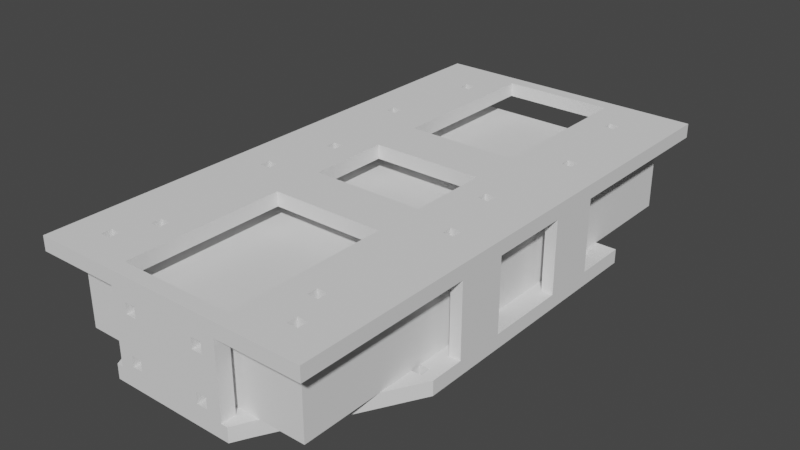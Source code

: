 # Source: robotv4.blend  (saved by Blender 3.5.10; exported with 4.5.12 LTS)
import bpy
from mathutils import Matrix  # noqa: F401  (used for matrix-valued properties, if any)

bpy.ops.wm.read_factory_settings(use_empty=True)
scene = bpy.context.scene
scene.name = 'Scene'

# ---- collections
col_collection = bpy.data.collections.new('Collection'); scene.collection.children.link(col_collection)

# ---- world
world_world = bpy.data.worlds.new('World'); scene.world = world_world
world_world.use_nodes = True; world_world.node_tree.nodes.clear()
_N = world_world.node_tree.nodes; _L = world_world.node_tree.links
n0 = _N.new('ShaderNodeOutputWorld'); n0.name = 'World Output'; n0.location = (300, 300)
n1 = _N.new('ShaderNodeBackground'); n1.name = 'Background'; n1.location = (10, 300)
n1.inputs[0].default_value = (0.05088, 0.05088, 0.05088, 1.0)
_L.new(n1.outputs[0], n0.inputs[0])
n0.is_active_output = True
world_world.color = (0.05088, 0.05088, 0.05088)
world_world.use_sun_shadow = False
world_world.sun_shadow_jitter_overblur = 0.0

# ---- meshes
me_cube_004 = bpy.data.meshes.new('Cube.004')
me_cube_004.from_pydata([(-1.0, -1.0, -1.0), (-1.0, -1.0, 1.0), (-1.0, 1.0, -1.0), (-1.0, 1.0, 1.0), (1.0, -1.0, -1.0), (1.0, -1.0, 1.0), (1.0, 1.0, -1.0), (1.0, 1.0, 1.0)], [], [(0, 1, 3, 2), (2, 3, 7, 6), (6, 7, 5, 4), (4, 5, 1, 0), (2, 6, 4, 0), (7, 3, 1, 5)])
_uv = me_cube_004.uv_layers.new(name='UVMap')
_uv.uv.foreach_set('vector', [0.375, 0.0, 0.625, 0.0, 0.625, 0.25, 0.375, 0.25, 0.375, 0.25, 0.625, 0.25, 0.625, 0.5, 0.375, 0.5, 0.375, 0.5, 0.625, 0.5, 0.625, 0.75, 0.375, 0.75, 0.375, 0.75, 0.625, 0.75, 0.625, 1.0, 0.375, 1.0, 0.125, 0.5, 0.375, 0.5, 0.375, 0.75, 0.125, 0.75, 0.625, 0.5, 0.875, 0.5, 0.875, 0.75, 0.625, 0.75])
me_cube_004.update()
me_cube_001 = bpy.data.meshes.new('Cube.001')
me_cube_001.from_pydata([(-1.0, -1.0, -1.0), (-1.0, -1.0, 1.0), (-1.0, 1.0, -1.0), (-1.0, 1.0, 1.0), (1.0, -1.0, -1.0), (1.0, -1.0, 1.0), (1.0, 1.0, -1.0), (1.0, 1.0, 1.0), (0.919, 1.0, -1.0), (0.919, 1.0, 1.0), (0.919, -1.0, -1.0), (0.919, -1.0, 1.0), (-1.0, 0.9469, -1.0), (-1.0, 0.9469, 1.0), (1.0, 0.9469, -1.0), (1.0, 0.9469, 1.0), (0.919, 0.9469, 1.0), (0.919, 0.9469, -1.0), (-1.0, -0.947, -1.0), (1.0, -0.947, 1.0), (0.919, -0.947, 1.0), (0.919, -0.947, -1.0), (-1.0, -0.947, 1.0), (1.0, -0.947, -1.0), (-1.0, -0.3517, 1.0), (1.0, -0.3517, -1.0), (-1.0, -0.3517, -1.0), (1.0, -0.3517, 1.0), (0.919, -0.3517, 1.0), (0.919, -0.3517, -1.0), (-1.0, 0.3332, 1.0), (1.0, 0.3332, -1.0), (-1.0, 0.3332, -1.0), (1.0, 0.3332, 1.0), (0.919, 0.3332, 1.0), (0.919, 0.3332, -1.0), (-1.0, -0.1643, -1.0), (1.0, -0.1643, 1.0), (0.919, -0.1643, 1.0), (0.919, -0.1643, -1.0), (-1.0, -0.1643, 1.0), (1.0, -0.1643, -1.0), (-1.0, 0.1383, 1.0), (1.0, 0.1383, -1.0), (-1.0, 0.1383, -1.0), (1.0, 0.1383, 1.0), (0.919, 0.1383, 1.0), (0.919, 0.1383, -1.0), (-0.4054, 1.0, -1.0), (-0.4054, -1.0, 1.0), (-0.4054, 1.0, 1.0), (-0.4054, -1.0, -1.0), (-0.4054, 0.9469, -1.0), (-0.4054, 0.9469, 1.0), (-0.4054, -0.947, -1.0), (-0.4054, -0.947, 1.0), (-0.4054, -0.3517, 1.0), (-0.4054, -0.3517, -1.0), (-0.4054, 0.3332, -1.0), (-0.4054, 0.3332, 1.0), (-0.4054, -0.1643, -1.0), (-0.4054, -0.1643, 1.0), (-0.4054, 0.1383, 1.0), (-0.4054, 0.1383, -1.0), (0.4013, 1.0, 1.0), (0.4013, -1.0, -1.0), (0.4013, 0.9469, 1.0), (0.4013, -0.947, 1.0), (0.4013, -0.3517, 1.0), (0.4013, 0.3332, 1.0), (0.4013, -0.1643, 1.0), (0.4013, 0.1383, 1.0), (0.4013, 1.0, -1.0), (0.4013, -1.0, 1.0), (0.4013, 0.9469, -1.0), (0.4013, -0.947, -1.0), (0.4013, -0.3517, -1.0), (0.4013, 0.3332, -1.0), (0.4013, -0.1643, -1.0), (0.4013, 0.1383, -1.0), (-0.9178, 1.0, -1.0), (-0.9178, -1.0, 1.0), (-0.9178, 0.9469, -1.0), (-0.9178, -0.947, -1.0), (-0.9178, -0.3517, -1.0), (-0.9178, 0.3332, -1.0), (-0.9178, -0.1643, -1.0), (-0.9178, 0.1383, -1.0), (-0.9178, 1.0, 1.0), (-0.9178, -1.0, -1.0), (-0.9178, 0.9469, 1.0), (-0.9178, -0.947, 1.0), (-0.9178, -0.3517, 1.0), (-0.9178, 0.3332, 1.0), (-0.9178, -0.1643, 1.0), (-0.9178, 0.1383, 1.0), (-0.4482, -1.0, -13.3), (-0.4482, -1.0, -11.3), (0.4482, -1.0, -13.3), (0.4482, -1.0, -11.3), (0.4029, -1.0, -13.3), (0.4029, -1.0, -11.3), (-0.5005, -0.947, -13.3), (0.5005, -0.947, -11.3), (0.4029, -0.947, -11.3), (0.4029, -0.947, -13.3), (-0.5005, -0.947, -11.3), (0.5005, -0.947, -13.3), (-1.0, -0.3517, -11.3), (1.0, -0.3517, -13.3), (-1.0, -0.3517, -13.3), (1.0, -0.3517, -11.3), (0.8988, -0.3517, -11.3), (0.8988, -0.3517, -13.3), (-1.0, 0.3332, -11.3), (1.0, 0.3332, -13.3), (-1.0, 0.3332, -13.3), (1.0, 0.3332, -11.3), (0.8988, 0.3332, -11.3), (0.8988, 0.3332, -13.3), (-1.0, -0.1643, -13.3), (1.0, -0.1643, -11.3), (0.8988, -0.1643, -11.3), (0.8988, -0.1643, -13.3), (-1.0, -0.1643, -11.3), (1.0, -0.1643, -13.3), (-1.0, 0.1383, -11.3), (1.0, 0.1383, -13.3), (-1.0, 0.1383, -13.3), (1.0, 0.1383, -11.3), (0.8988, 0.1383, -11.3), (0.8988, 0.1383, -13.3), (-0.4118, -1.0, -11.3), (-0.4118, -1.0, -13.3), (-0.4118, -0.947, -13.3), (-0.4118, -0.947, -11.3), (-0.9189, -0.3517, -11.3), (-0.9189, -0.3517, -13.3), (-0.9189, 0.3332, -13.3), (-0.9189, 0.3332, -11.3), (-0.9189, -0.1643, -13.3), (-0.9189, -0.1643, -11.3), (-0.9189, 0.1383, -11.3), (-0.9189, 0.1383, -13.3), (-0.342, -1.0, -13.3), (-0.342, -0.947, -11.3), (-0.8432, -0.3517, -11.3), (-0.8432, 0.3332, -11.3), (-0.8432, -0.1643, -11.3), (-0.8432, 0.1383, -11.3), (-0.342, -1.0, -11.3), (-0.342, -0.947, -13.3), (-0.8432, -0.3517, -13.3), (-0.8432, 0.3332, -13.3), (-0.8432, -0.1643, -13.3), (-0.8432, 0.1383, -13.3), (-1.0, 0.4408, -11.3), (1.0, 0.4408, -13.3), (-1.0, 0.4408, -13.3), (1.0, 0.4408, -11.3), (0.8988, 0.4408, -11.3), (0.8988, 0.4408, -13.3), (-0.9189, 0.4408, -11.3), (-0.9189, 0.4408, -13.3), (-0.8432, 0.4408, -11.3), (-0.8432, 0.4408, -13.3), (-1.0, 0.4804, -11.3), (1.0, 0.4804, -13.3), (-1.0, 0.4804, -13.3), (1.0, 0.4804, -11.3), (0.8988, 0.4804, -11.3), (0.8988, 0.4804, -13.3), (-0.9189, 0.4804, -11.3), (-0.9189, 0.4804, -13.3), (-0.8432, 0.4804, -11.3), (-0.8432, 0.4804, -13.3), (-1.0, -0.4409, -13.3), (1.0, -0.4409, -11.3), (0.8988, -0.4409, -11.3), (0.8988, -0.4409, -13.3), (-1.0, -0.4409, -11.3), (1.0, -0.4409, -13.3), (-0.9189, -0.4409, -11.3), (-0.9189, -0.4409, -13.3), (-0.8432, -0.4409, -11.3), (-0.8432, -0.4409, -13.3), (-1.0, -0.4803, -13.3), (1.0, -0.4803, -11.3), (0.8988, -0.4803, -11.3), (0.8988, -0.4803, -13.3), (-0.9189, -0.4803, -11.3), (-0.9189, -0.4803, -13.3), (-0.8432, -0.4803, -11.3), (-0.8432, -0.4803, -13.3), (-1.0, -0.4803, -11.3), (1.0, -0.4803, -13.3), (0.3417, -1.0, -13.3), (0.3417, -0.947, -11.3), (0.8425, -0.3517, -11.3), (0.8425, 0.3332, -11.3), (0.8425, -0.1643, -11.3), (0.8425, 0.1383, -11.3), (0.3417, -1.0, -11.3), (0.3417, -0.947, -13.3), (0.8425, -0.3517, -13.3), (0.8425, 0.3332, -13.3), (0.8425, -0.1643, -13.3), (0.8425, 0.1383, -13.3), (0.8425, 0.4408, -11.3), (0.8425, 0.4408, -13.3), (0.8425, 0.4804, -13.3), (0.8425, 0.4804, -11.3), (0.8425, -0.4409, -11.3), (0.8425, -0.4409, -13.3), (0.8425, -0.4803, -11.3), (0.8425, -0.4803, -13.3), (-0.1394, 0.9844, -9.754), (0.4116, -1.0, -13.3), (-0.2768, 0.9844, -9.754), (0.4116, -1.0, -11.3), (-0.1394, 1.0, -9.754), (-0.2768, 1.0, -9.754), (0.4116, -0.947, -11.3), (0.4116, -0.947, -13.3), (0.9184, -0.3517, -13.3), (0.9184, -0.3517, -11.3), (0.9184, 0.3332, -11.3), (0.9184, 0.3332, -13.3), (0.9184, -0.1643, -11.3), (0.9184, -0.1643, -13.3), (0.9184, 0.1383, -13.3), (0.9184, 0.1383, -11.3), (0.9184, 0.4408, -13.3), (0.9184, 0.4408, -11.3), (0.9184, 0.4804, -11.3), (0.9184, 0.4804, -13.3), (0.9184, -0.4409, -13.3), (0.9184, -0.4409, -11.3), (0.9184, -0.4803, -13.3), (0.9184, -0.4803, -11.3), (-0.403, -1.0, -11.3), (-0.403, -0.947, -13.3), (-0.8991, -0.3517, -13.3), (-0.8991, 0.3332, -13.3), (-0.8991, -0.1643, -13.3), (-0.8991, 0.1383, -13.3), (-0.403, -1.0, -13.3), (-0.403, -0.947, -11.3), (-0.8991, -0.3517, -11.3), (-0.8991, 0.3332, -11.3), (-0.8991, -0.1643, -11.3), (-0.8991, 0.1383, -11.3), (-0.8991, 0.4408, -13.3), (-0.8991, 0.4408, -11.3), (-0.8991, 0.4804, -11.3), (-0.8991, 0.4804, -13.3), (-0.8991, -0.4409, -13.3), (-0.8991, -0.4409, -11.3), (-0.8991, -0.4803, -13.3), (-0.8991, -0.4803, -11.3), (1.0, -0.1643, -1.646), (1.0, -0.3517, -1.646), (0.9184, -0.3517, -1.646), (-1.0, 0.1383, -1.646), (-1.0, 0.3332, -1.646), (0.9184, 0.3332, -1.646), (1.0, 0.3332, -1.646), (-1.0, -0.3517, -1.646), (-1.0, -0.1643, -1.646), (0.9184, -0.1643, -1.646), (1.0, 0.1383, -1.646), (0.9184, 0.1383, -1.646), (-0.9189, -0.3517, -1.646), (-0.9189, 0.3332, -1.646), (-0.9189, -0.1643, -1.646), (-0.9189, 0.1383, -1.646), (-0.2955, -1.0, -11.3), (-0.2955, -0.947, -13.3), (-0.7285, -0.3517, -13.3), (-0.7285, 0.3332, -13.3), (-0.7285, -0.1643, -13.3), (-0.7285, 0.1383, -13.3), (-0.7285, 0.4408, -13.3), (-0.7285, 0.4804, -13.3), (-0.7285, -0.4409, -13.3), (-0.7285, -0.4803, -13.3), (-0.2955, -1.0, -13.3), (-0.2955, -0.947, -11.3), (-0.7285, -0.3517, -11.3), (-0.7285, 0.3332, -11.3), (-0.7285, -0.1643, -11.3), (-0.7285, 0.1383, -11.3), (-0.7285, 0.4408, -11.3), (-0.7285, 0.4804, -11.3), (-0.7285, -0.4409, -11.3), (-0.7285, -0.4803, -11.3), (0.2762, 0.9844, -9.754), (0.3074, -1.0, -13.3), (0.2762, 1.0, -9.754), (0.3074, -0.947, -11.3), (0.758, -0.3517, -11.3), (0.758, 0.3332, -11.3), (0.758, -0.1643, -11.3), (0.758, 0.1383, -11.3), (0.758, 0.4408, -11.3), (0.758, 0.4804, -11.3), (0.758, -0.4409, -11.3), (0.758, -0.4803, -11.3), (0.1332, 0.9844, -9.754), (0.3074, -1.0, -11.3), (0.1332, 1.0, -9.754), (0.3074, -0.947, -13.3), (0.758, -0.3517, -13.3), (0.758, 0.3332, -13.3), (0.758, -0.1643, -13.3), (0.758, 0.1383, -13.3), (0.758, 0.4408, -13.3), (0.758, 0.4804, -13.3), (0.758, -0.4409, -13.3), (0.758, -0.4803, -13.3), (-0.04663, -1.0, -11.3), (-0.04663, -0.947, -13.3), (-0.1149, -0.3517, -13.3), (-0.1149, 0.3332, -13.3), (-0.1149, -0.1643, -13.3), (-0.1149, 0.1383, -13.3), (-0.1149, 0.4408, -13.3), (-0.1149, 0.4804, -13.3), (-0.1149, -0.4409, -13.3), (-0.1149, -0.4803, -13.3), (-0.04663, -1.0, -13.3), (-0.04663, -0.947, -11.3), (-0.1149, -0.3517, -11.3), (-0.1149, 0.3332, -11.3), (-0.1149, -0.1643, -11.3), (-0.1149, 0.1383, -11.3), (-0.1149, 0.4408, -11.3), (-0.1149, 0.4804, -11.3), (-0.1149, -0.4409, -11.3), (-0.1149, -0.4803, -11.3), (0.04493, -1.0, -13.3), (0.04493, -0.947, -11.3), (0.1108, -0.3517, -11.3), (0.1108, 0.3332, -11.3), (0.1108, -0.1643, -11.3), (0.1108, 0.1383, -11.3), (0.1108, 0.4408, -11.3), (0.1108, 0.4804, -11.3), (0.1108, -0.4409, -11.3), (0.1108, -0.4803, -11.3), (0.04493, -1.0, -11.3), (0.04493, -0.947, -13.3), (0.1108, -0.3517, -13.3), (0.1108, 0.3332, -13.3), (0.1108, -0.1643, -13.3), (0.1108, 0.1383, -13.3), (0.1108, 0.4408, -13.3), (0.1108, 0.4804, -13.3), (0.1108, -0.4409, -13.3), (0.1108, -0.4803, -13.3), (0.1332, 1.0, -11.3), (0.1332, 0.9097, -11.3), (0.1332, 0.3332, -11.3), (0.1332, 0.4408, -11.3), (0.1332, 0.4804, -11.3), (0.1332, 1.0, -13.3), (0.1332, 0.9097, -13.3), (0.1332, 0.3332, -13.3), (0.1332, 0.4408, -13.3), (0.1332, 0.4804, -13.3), (0.2762, 1.0, -11.3), (0.2762, 0.9097, -11.3), (0.2762, 0.3332, -11.3), (0.2762, 0.4408, -11.3), (0.2762, 0.4804, -11.3), (0.2762, 1.0, -13.3), (0.2762, 0.9097, -13.3), (0.2762, 0.3332, -13.3), (0.2762, 0.4408, -13.3), (0.2762, 0.4804, -13.3), (-0.1394, 1.0, -13.3), (-0.1394, 0.9097, -13.3), (-0.1394, 0.3332, -13.3), (-0.1394, 0.4408, -13.3), (-0.1394, 0.4804, -13.3), (-0.1394, 1.0, -11.3), (-0.1394, 0.9097, -11.3), (-0.1394, 0.3332, -11.3), (-0.1394, 0.4408, -11.3), (-0.1394, 0.4804, -11.3), (-0.2768, 1.0, -13.3), (-0.2768, 0.9097, -13.3), (-0.2768, 0.3332, -13.3), (-0.2768, 0.4408, -13.3), (-0.2768, 0.4804, -13.3), (-0.2768, 1.0, -11.3), (-0.2768, 0.9097, -11.3), (-0.2768, 0.3332, -11.3), (-0.2768, 0.4408, -11.3), (-0.2768, 0.4804, -11.3), (-1.0, 0.5397, -11.3), (1.0, 0.5397, -13.3), (-1.0, 0.5397, -13.3), (1.0, 0.5397, -11.3), (0.8988, 0.5397, -11.3), (0.8988, 0.5397, -13.3), (-0.9189, 0.5397, -11.3), (-0.9189, 0.5397, -13.3), (-0.8432, 0.5397, -11.3), (-0.8432, 0.5397, -13.3), (0.8425, 0.5397, -11.3), (0.8425, 0.5397, -13.3), (0.9184, 0.5397, -13.3), (0.9184, 0.5397, -11.3), (-0.8991, 0.5397, -13.3), (-0.8991, 0.5397, -11.3), (-0.7285, 0.5397, -13.3), (-0.7285, 0.5397, -11.3), (0.758, 0.5397, -11.3), (0.758, 0.5397, -13.3), (-0.1149, 0.5397, -13.3), (-0.1149, 0.5397, -11.3), (0.1108, 0.5397, -11.3), (0.1108, 0.5397, -13.3), (0.1332, 0.5397, -11.3), (0.1332, 0.5397, -13.3), (0.2762, 0.5397, -11.3), (0.2762, 0.5397, -13.3), (-0.1394, 0.5397, -13.3), (-0.1394, 0.5397, -11.3), (-0.2768, 0.5397, -13.3), (-0.2768, 0.5397, -11.3), (0.4029, -0.947, -1.803), (0.4029, -1.0, -1.803), (0.3417, -0.947, -1.803), (-0.403, -0.947, -1.803), (-0.342, -0.947, -1.803), (-0.2955, -1.0, -1.803), (-0.342, -1.0, -1.803), (0.3074, -0.947, -1.803), (0.3417, -1.0, -1.803), (-0.403, -1.0, -1.803), (-0.04663, -1.0, -1.803), (-0.2955, -0.947, -1.803), (0.04493, -0.947, -1.803), (0.3074, -1.0, -1.803), (0.04493, -1.0, -1.803), (-0.04663, -0.947, -1.803), (-0.3002, -0.947, -8.962), (-0.3002, -1.0, -8.962), (-0.3002, -0.947, -10.46), (-0.3002, -1.0, -10.46), (-0.2246, -1.0, -8.962), (-0.2246, -0.947, -8.962), (-0.2246, -0.947, -10.46), (-0.2246, -1.0, -10.46), (-0.2955, -0.947, -10.46), (-0.2955, -1.0, -10.46), (-0.2955, -0.947, -8.962), (-0.2955, -1.0, -8.962), (0.2243, -0.947, -8.962), (0.2243, -1.0, -8.962), (0.2243, -1.0, -10.46), (0.2243, -0.947, -10.46), (0.3, -1.0, -8.962), (0.3, -0.947, -8.962), (0.3, -0.947, -10.46), (0.3, -1.0, -10.46), (-0.3002, -0.947, -2.265), (-0.3002, -1.0, -2.265), (-0.3002, -1.0, -3.765), (-0.3002, -0.947, -3.765), (-0.2246, -1.0, -2.265), (-0.2246, -0.947, -2.265), (-0.2246, -0.947, -3.765), (-0.2246, -1.0, -3.765), (-0.2955, -1.0, -3.765), (-0.2955, -0.947, -3.765), (-0.2955, -0.947, -2.265), (-0.2955, -1.0, -2.265), (0.2243, -0.947, -2.265), (0.2243, -1.0, -2.265), (0.2243, -1.0, -3.765), (0.2243, -0.947, -3.765), (0.3, -1.0, -2.265), (0.3, -0.947, -2.265), (0.3, -0.947, -3.765), (0.3, -1.0, -3.765), (-0.7697, -0.8854, -1.0), (-0.7697, -0.8854, 1.0), (-0.7697, -0.8459, -1.0), (-0.7697, -0.8459, 1.0), (-0.6941, -0.8459, -1.0), (-0.6941, -0.8459, 1.0), (-0.6941, -0.8854, -1.0), (-0.6941, -0.8854, 1.0), (0.6935, -0.8854, -1.0), (0.6935, -0.8854, 1.0), (0.6935, -0.8459, -1.0), (0.6935, -0.8459, 1.0), (0.7691, -0.8459, -1.0), (0.7691, -0.8459, 1.0), (0.7691, -0.8854, -1.0), (0.7691, -0.8854, 1.0), (-0.7697, -0.2397, -1.0), (-0.7697, -0.2397, 1.0), (-0.7697, -0.2002, -1.0), (-0.7697, -0.2002, 1.0), (-0.6941, -0.2002, -1.0), (-0.6941, -0.2002, 1.0), (-0.6941, -0.2397, -1.0), (-0.6941, -0.2397, 1.0), (0.6935, -0.2397, -1.0), (0.6935, -0.2397, 1.0), (0.6935, -0.2002, -1.0), (0.6935, -0.2002, 1.0), (0.7691, -0.2002, -1.0), (0.7691, -0.2002, 1.0), (0.7691, -0.2397, -1.0), (0.7691, -0.2397, 1.0), (-0.7697, 0.4056, -1.0), (-0.7697, 0.4056, 1.0), (-0.7697, 0.4452, -1.0), (-0.7697, 0.4452, 1.0), (-0.6941, 0.4452, -1.0), (-0.6941, 0.4452, 1.0), (-0.6941, 0.4056, -1.0), (-0.6941, 0.4056, 1.0), (0.6935, 0.4056, -1.0), (0.6935, 0.4056, 1.0), (0.6935, 0.4452, -1.0), (0.6935, 0.4452, 1.0), (0.7691, 0.4452, -1.0), (0.7691, 0.4452, 1.0), (0.7691, 0.4056, -1.0), (0.7691, 0.4056, 1.0), (0.6551, -0.7486, -1.0), (0.6551, -0.7486, 1.0), (0.6369, -0.7486, 1.0), (0.5794, -0.7486, -1.0), (0.5794, -0.7486, 1.0), (0.5794, -0.7091, -1.0), (0.5794, -0.7091, 1.0), (0.6551, -0.7091, -1.0), (0.6551, -0.7091, 1.0), (0.6551, 0.01639, -1.0), (0.6551, 0.01639, 1.0), (0.5794, 0.01639, -1.0), (0.5794, 0.01639, 1.0), (0.5794, 0.05594, -1.0), (0.5794, 0.05594, 1.0), (0.6551, 0.05594, -1.0), (0.6551, 0.05594, 1.0), (-0.58, -0.7486, -1.0), (-0.58, -0.7486, 1.0), (-0.6373, -0.7486, -1.0), (-0.6556, -0.7486, -1.0), (-0.6556, -0.7486, 1.0), (-0.6556, -0.7091, -1.0), (-0.6556, -0.7091, 1.0), (-0.58, -0.7091, -1.0), (-0.58, -0.7091, 1.0), (-0.58, 0.01639, -1.0), (-0.58, 0.01639, 1.0), (-0.6556, 0.01639, -1.0), (-0.6556, 0.01639, 1.0), (-0.6556, 0.05594, -1.0), (-0.6556, 0.05594, 1.0), (-0.58, 0.05594, -1.0), (-0.58, 0.05594, 1.0), (0.6551, 0.7827, -1.0), (0.6551, 0.7827, 1.0), (0.5794, 0.7827, -1.0), (0.5794, 0.7827, 1.0), (0.5794, 0.8223, -1.0), (0.5794, 0.8223, 1.0), (0.6551, 0.8223, -1.0), (0.6551, 0.8223, 1.0), (-0.58, 0.7827, -1.0), (-0.58, 0.7827, 1.0), (-0.6556, 0.7827, -1.0), (-0.6556, 0.7827, 1.0), (-0.6556, 0.8223, -1.0), (-0.6556, 0.8223, 1.0), (-0.58, 0.8223, -1.0), (-0.58, 0.8223, 1.0)], [], [(12, 13, 3, 2), (8, 9, 7, 6), (23, 19, 5, 4), (89, 81, 1, 0), (21, 23, 4, 10), (91, 22, 1, 81), (19, 20, 11, 5), (75, 21, 10, 65), (4, 5, 11, 10), (72, 64, 9, 8), (72, 8, 17, 74), (7, 9, 16, 15), (88, 3, 13, 90), (8, 6, 14, 17), (6, 7, 15, 14), (32, 30, 13, 12), (0, 1, 22, 18), (539, 75, 76, 29, 21, 502, 500, 498, 536, 543, 541), (536, 498, 496, 75, 539), (502, 21, 75, 496), (27, 28, 20, 19), (92, 24, 22, 91), (29, 25, 23, 21), (25, 27, 19, 23), (41, 37, 27, 25), (94, 40, 24, 92), (37, 38, 28, 27), (516, 39, 29, 518), (29, 76, 78, 39, 516, 514, 512, 518), (18, 22, 24, 26), (576, 17, 35, 534, 532, 530, 528, 77, 74, 574, 572, 570), (574, 74, 17, 576), (35, 77, 528, 534), (15, 16, 34, 33), (90, 13, 30, 93), (17, 14, 31, 35), (14, 15, 33, 31), (44, 42, 30, 32), (26, 24, 40, 36), (79, 549, 547, 78), (79, 47, 39, 78, 547, 545, 551, 549), (45, 46, 38, 37), (95, 42, 40, 94), (47, 43, 41, 39), (43, 45, 37, 41), (31, 33, 45, 43), (93, 30, 42, 95), (33, 34, 46, 45), (77, 35, 47, 79), (36, 40, 42, 44), (85, 58, 63, 87), (69, 59, 62, 71), (568, 63, 60, 562), (60, 86, 87, 63, 568, 566, 564, 562), (58, 85, 520, 526), (82, 52, 584, 582), (520, 85, 82, 582, 580, 578, 584, 52, 58, 526, 524, 522), (86, 506, 504, 84), (86, 60, 57, 84, 504, 510, 508, 506), (70, 61, 56, 68), (54, 83, 488, 494), (556, 490, 488, 83, 84, 57, 54, 494, 492, 555, 553, 560, 558), (555, 492, 490, 556), (64, 50, 53, 66), (80, 48, 52, 82), (80, 88, 50, 48), (83, 54, 51, 89), (67, 55, 49, 73), (65, 73, 49, 51), (10, 11, 73, 65), (20, 67, 73, 11), (9, 64, 66, 16), (497, 67, 20, 503), (537, 538, 499, 501), (544, 537, 501, 503, 20, 28, 68, 67, 497, 499, 538, 540, 542), (515, 517, 38, 70, 68, 28, 519, 513), (28, 38, 517, 519), (529, 69, 34, 535), (533, 535, 34, 16, 577, 571, 573, 575, 66, 69, 529, 531), (577, 16, 66, 575), (548, 70, 38, 46, 71, 550, 552, 546), (550, 71, 70, 548), (34, 69, 71, 46), (58, 77, 79, 63), (60, 78, 76, 57), (70, 78, 60, 61), (48, 72, 74, 52), (48, 50, 64, 72), (18, 83, 89, 0), (2, 3, 88, 80), (2, 80, 82, 12), (26, 84, 83, 18), (12, 82, 85, 32), (44, 87, 86, 36), (59, 93, 95, 62), (61, 62, 569, 563), (567, 569, 62, 95, 94, 61, 563, 565), (521, 93, 59, 527), (585, 53, 90, 583), (583, 90, 93, 521, 523, 525, 527, 59, 53, 585, 579, 581), (511, 505, 92, 56, 61, 94, 507, 509), (507, 94, 92, 505), (489, 91, 55, 495), (554, 557, 493, 495, 55), (554, 55, 56, 92, 91, 489, 491, 493, 557, 559, 561), (50, 88, 90, 53), (55, 91, 81, 49), (51, 49, 81, 89), (354, 355, 345, 344), (107, 103, 99, 98), (133, 132, 97, 96), (223, 107, 98, 217), (135, 106, 97, 132), (222, 104, 101, 219), (203, 105, 100, 196), (217, 219, 101, 100), (345, 355, 353, 343), (343, 353, 367, 362), (367, 377, 372, 362), (377, 313, 301, 372), (315, 303, 301, 313), (96, 97, 106, 102), (215, 189, 105, 203), (239, 188, 104, 222), (190, 194, 106, 135), (238, 195, 107, 223), (195, 187, 103, 107), (125, 121, 111, 109), (229, 125, 109, 224), (129, 117, 266, 270), (228, 122, 112, 225), (206, 123, 113, 204), (176, 180, 108, 110), (209, 161, 119, 205), (233, 160, 118, 226), (162, 156, 114, 139), (232, 157, 115, 227), (157, 159, 117, 115), (128, 126, 114, 116), (110, 108, 124, 120), (207, 131, 123, 206), (231, 130, 122, 228), (142, 126, 124, 141), (230, 127, 125, 229), (127, 129, 121, 125), (115, 117, 129, 127), (227, 115, 127, 230), (141, 124, 268, 274), (226, 118, 130, 231), (205, 119, 131, 207), (120, 124, 126, 128), (116, 138, 143, 128), (249, 139, 142, 251), (251, 142, 141, 250), (128, 143, 140, 120), (253, 162, 139, 249), (158, 163, 138, 116), (120, 140, 137, 110), (250, 141, 136, 248), (259, 190, 135, 247), (186, 191, 134, 102), (371, 370, 298, 296), (102, 134, 133, 96), (247, 135, 132, 240), (246, 240, 132, 133), (286, 276, 150, 144), (444, 439, 485, 480), (466, 299, 341, 463), (463, 341, 444, 480, 483, 486, 485, 439, 299, 466, 465, 460), (360, 361, 308, 310), (295, 192, 145, 287), (290, 148, 146, 288), (292, 164, 147, 289), (291, 149, 148, 290), (289, 147, 149, 291), (243, 153, 155, 245), (245, 155, 154, 244), (252, 165, 153, 243), (244, 154, 152, 242), (258, 193, 151, 241), (385, 395, 221, 220), (361, 371, 296, 308), (241, 151, 144, 246), (257, 182, 183, 256), (293, 174, 164, 292), (168, 173, 163, 158), (253, 164, 165, 252), (167, 169, 159, 157), (235, 167, 157, 232), (172, 166, 156, 162), (164, 174, 175, 165), (256, 185, 184, 257), (116, 114, 156, 158), (411, 405, 171, 210), (413, 404, 170, 234), (406, 400, 166, 172), (412, 401, 167, 235), (401, 403, 169, 167), (415, 406, 172, 254), (402, 407, 173, 168), (417, 408, 174, 293), (414, 409, 175, 255), (158, 156, 166, 168), (242, 152, 185, 256), (288, 146, 184, 294), (110, 137, 183, 176), (248, 136, 182, 257), (186, 194, 180, 176), (109, 111, 177, 181), (224, 109, 181, 236), (136, 108, 180, 182), (225, 112, 178, 237), (204, 113, 179, 213), (102, 106, 194, 186), (236, 237, 178, 179), (294, 184, 192, 295), (176, 183, 191, 186), (254, 255, 175, 174), (181, 177, 187, 195), (236, 181, 195, 238), (182, 180, 194, 190), (255, 254, 172, 173), (212, 213, 179, 178), (318, 213, 215, 319), (185, 193, 192, 184), (312, 204, 213, 318), (112, 198, 212, 178), (404, 410, 211, 170), (419, 411, 210, 317), (317, 210, 209, 316), (259, 192, 193, 258), (118, 199, 201, 130), (130, 201, 200, 122), (160, 208, 199, 118), (122, 200, 198, 112), (188, 214, 197, 104), (407, 402, 400, 406), (101, 104, 432, 433), (100, 101, 202, 196), (313, 205, 207, 315), (315, 207, 206, 314), (316, 209, 205, 313), (314, 206, 204, 312), (319, 215, 203, 311), (407, 406, 415, 414), (415, 408, 409, 414), (311, 203, 196, 297), (177, 237, 239, 187), (214, 215, 213, 212), (111, 225, 237, 177), (113, 224, 236, 179), (405, 412, 235, 171), (403, 413, 234, 169), (169, 234, 233, 159), (215, 214, 188, 189), (225, 111, 261, 262), (119, 227, 230, 131), (131, 230, 229, 123), (129, 231, 228, 121), (161, 232, 227, 119), (159, 233, 226, 117), (231, 129, 270, 271), (123, 229, 224, 113), (189, 238, 223, 105), (187, 239, 222, 103), (408, 417, 416, 409), (417, 431, 430, 416), (98, 99, 219, 217), (103, 222, 219, 99), (105, 223, 217, 100), (396, 391, 430, 431), (258, 191, 190, 259), (189, 188, 239, 238), (146, 248, 257, 184), (137, 242, 256, 183), (407, 414, 255, 173), (408, 415, 254, 174), (190, 191, 183, 182), (239, 237, 236, 238), (134, 241, 246, 133), (386, 385, 220, 216), (396, 386, 216, 218), (191, 258, 241, 134), (140, 244, 242, 137), (163, 252, 243, 138), (143, 245, 244, 140), (138, 243, 245, 143), (144, 150, 240, 246), (479, 437, 438, 150, 276, 457, 451, 449, 459, 476, 470, 469), (220, 221, 218, 216), (192, 259, 247, 145), (148, 250, 248, 146), (164, 253, 249, 147), (149, 251, 250, 148), (147, 249, 251, 149), (252, 163, 162, 253), (162, 163, 173, 172), (235, 234, 170, 171), (211, 210, 171, 170), (209, 210, 211, 208), (208, 160, 161, 209), (232, 161, 160, 233), (233, 234, 235, 232), (121, 228, 269, 260), (126, 142, 275, 263), (111, 121, 260, 261), (228, 225, 262, 269), (117, 226, 265, 266), (108, 136, 272, 267), (136, 141, 274, 272), (114, 126, 263, 264), (226, 231, 271, 265), (124, 108, 267, 268), (142, 139, 273, 275), (139, 114, 264, 273), (151, 277, 286, 144), (298, 310, 308, 296), (288, 332, 322, 278), (193, 285, 277, 151), (154, 280, 278, 152), (165, 282, 279, 153), (155, 281, 280, 154), (153, 279, 281, 155), (175, 283, 282, 165), (409, 416, 283, 175), (152, 278, 284, 185), (185, 284, 285, 193), (338, 294, 295, 339), (332, 288, 294, 338), (431, 417, 293, 399), (399, 293, 292, 398), (398, 292, 289, 397), (288, 278, 280, 290), (320, 350, 446, 442), (330, 320, 276, 286), (196, 202, 309, 297), (104, 197, 434, 432), (391, 396, 395, 390), (214, 307, 299, 197), (200, 302, 300, 198), (208, 304, 301, 199), (201, 303, 302, 200), (199, 301, 303, 201), (211, 305, 304, 208), (410, 418, 305, 211), (198, 300, 306, 212), (212, 306, 307, 214), (351, 311, 297, 340), (366, 361, 360, 365), (361, 366, 425, 424), (378, 316, 313, 377), (379, 317, 316, 378), (427, 419, 317, 379), (352, 312, 318, 358), (358, 318, 319, 359), (284, 328, 329, 285), (278, 322, 328, 284), (428, 420, 327, 384), (384, 327, 326, 383), (383, 326, 323, 382), (277, 321, 330, 286), (340, 350, 320, 330), (197, 299, 439, 434), (349, 339, 331, 341), (344, 334, 332, 342), (346, 336, 333, 343), (345, 335, 334, 344), (343, 333, 335, 345), (347, 337, 336, 346), (422, 421, 337, 347), (342, 332, 338, 348), (348, 338, 339, 349), (306, 348, 349, 307), (300, 342, 348, 306), (424, 422, 347, 364), (364, 347, 346, 363), (363, 346, 343, 362), (287, 145, 436, 443, 478, 468, 471, 477, 458, 448, 450, 456), (297, 309, 350, 340), (328, 358, 359, 329), (322, 352, 358, 328), (420, 423, 357, 327), (327, 357, 356, 326), (323, 353, 355, 325), (325, 355, 354, 324), (326, 356, 353, 323), (324, 354, 352, 322), (329, 359, 351, 321), (321, 351, 340, 330), (395, 396, 218, 221), (373, 363, 362, 372), (374, 364, 363, 373), (426, 424, 364, 374), (423, 425, 369, 357), (357, 369, 368, 356), (356, 368, 367, 353), (418, 426, 374, 305), (305, 374, 373, 304), (304, 373, 372, 301), (381, 380, 385, 386), (425, 427, 379, 369), (369, 379, 378, 368), (368, 378, 377, 367), (365, 375, 376, 366), (365, 360, 370, 375), (390, 395, 385, 380), (390, 380, 381, 391), (393, 383, 382, 392), (394, 384, 383, 393), (430, 428, 384, 394), (336, 388, 387, 333), (337, 389, 388, 336), (421, 429, 389, 337), (416, 430, 394, 283), (283, 394, 393, 282), (282, 393, 392, 279), (290, 280, 281, 291), (291, 281, 279, 289), (370, 360, 310, 298), (388, 398, 397, 387), (389, 399, 398, 388), (429, 431, 399, 389), (386, 396, 431, 429), (279, 392, 397, 289), (391, 381, 428, 430), (366, 376, 427, 425), (381, 386, 429, 428), (371, 361, 424, 426), (429, 421, 420, 428), (421, 422, 423, 420), (392, 382, 387, 397), (387, 382, 323, 333), (333, 323, 325, 335), (335, 325, 324, 334), (422, 424, 425, 423), (412, 413, 403, 401), (412, 405, 404, 413), (405, 411, 410, 404), (334, 324, 322, 332), (314, 302, 303, 315), (314, 312, 300, 302), (352, 354, 344, 342), (419, 427, 426, 418), (419, 418, 410, 411), (312, 352, 342, 300), (371, 376, 375, 370), (376, 371, 426, 427), (168, 166, 400, 402), (247, 240, 441, 435), (309, 202, 440, 445), (145, 247, 435, 436), (240, 150, 438, 441), (341, 331, 447, 444), (473, 478, 443, 447, 331, 287, 456, 454, 453, 458, 477, 474), (457, 276, 320, 442, 437, 479, 472, 475, 476, 459, 452, 455), (202, 101, 433, 440), (462, 350, 309, 467), (484, 445, 446, 481), (482, 481, 446, 350, 462, 461, 464, 467, 309, 445, 484, 487), (451, 450, 448, 449), (454, 455, 452, 453), (457, 455, 454, 456, 450, 451), (448, 458, 453, 452, 459, 449), (460, 461, 462, 463), (466, 467, 464, 465), (463, 462, 467, 466), (464, 461, 460, 465), (468, 469, 470, 471), (474, 475, 472, 473), (471, 470, 476, 475, 474, 477), (469, 468, 478, 473, 472, 479), (480, 481, 482, 483), (486, 487, 484, 485), (483, 482, 487, 486), (480, 485, 484, 481), (86, 274, 268, 36), (86, 84, 272, 274), (84, 26, 267, 272), (36, 268, 267, 26), (39, 269, 262, 29), (87, 44, 263, 275), (85, 273, 264, 32), (32, 264, 263, 44), (87, 275, 273, 85), (31, 266, 265, 35), (43, 270, 266, 31), (39, 41, 260, 269), (29, 262, 261, 25), (47, 271, 270, 43), (47, 35, 265, 271), (433, 65, 51, 441, 438, 437, 442, 446, 445, 440), (65, 433, 432, 75), (51, 54, 435, 441), (54, 75, 432, 434, 439, 444, 447, 443, 436, 435), (489, 488, 490, 491), (492, 493, 491, 490), (493, 492, 494, 495), (495, 494, 488, 489), (497, 496, 498, 499), (500, 501, 499, 498), (501, 500, 502, 503), (503, 502, 496, 497), (505, 504, 506, 507), (508, 509, 507, 506), (509, 508, 510, 511), (504, 505, 511, 510), (513, 512, 514, 515), (516, 517, 515, 514), (517, 516, 518, 519), (519, 518, 512, 513), (521, 520, 522, 523), (524, 525, 523, 522), (525, 524, 526, 527), (527, 526, 520, 521), (529, 528, 530, 531), (532, 533, 531, 530), (533, 532, 534, 535), (535, 534, 528, 529), (540, 538, 537, 536, 539), (541, 542, 540, 539), (542, 541, 543, 544), (544, 543, 536, 537), (545, 547, 548, 546), (548, 547, 549, 550), (551, 552, 550, 549), (552, 551, 545, 546), (557, 554, 553, 555, 556), (558, 559, 557, 556), (559, 558, 560, 561), (561, 560, 553, 554), (562, 564, 565, 563), (566, 567, 565, 564), (568, 569, 567, 566), (569, 568, 562, 563), (570, 572, 573, 571), (574, 575, 573, 572), (576, 577, 575, 574), (577, 576, 570, 571), (578, 580, 581, 579), (582, 583, 581, 580), (584, 585, 583, 582), (585, 584, 578, 579), (63, 62, 61, 60), (71, 62, 63, 79), (71, 79, 78, 70), (68, 76, 75, 67), (75, 54, 55, 67), (57, 56, 55, 54), (68, 56, 57, 76), (58, 52, 53, 59), (74, 66, 53, 52), (69, 66, 74, 77), (77, 58, 59, 69), (359, 349, 341, 351), (349, 359, 319, 307), (319, 311, 299, 307), (351, 341, 299, 311), (321, 277, 287, 331), (329, 321, 331, 339), (285, 295, 287, 277), (339, 295, 285, 329), (260, 41, 25, 261)])
_uv = me_cube_001.uv_layers.new(name='UVMap')
_uv.uv.foreach_set('vector', [0.375, 0.2432, 0.625, 0.2432, 0.625, 0.25, 0.375, 0.25, 0.375, 0.4874, 0.625, 0.4874, 0.625, 0.5, 0.375, 0.5, 0.375, 0.7432, 0.625, 0.7432, 0.625, 0.75, 0.375, 0.75, 0.375, 0.9897, 0.625, 0.9897, 0.625, 1.0, 0.375, 1.0, 0.3624, 0.7432, 0.375, 0.7432, 0.375, 0.75, 0.3624, 0.75, 0.8647, 0.7432, 0.875, 0.7432, 0.875, 0.75, 0.8647, 0.75, 0.625, 0.7432, 0.6376, 0.7432, 0.6376, 0.75, 0.625, 0.75, 0.3002, 0.7432, 0.3624, 0.7432, 0.3624, 0.75, 0.3002, 0.75, 0.375, 0.75, 0.625, 0.75, 0.625, 0.7626, 0.375, 0.7626, 0.375, 0.4252, 0.625, 0.4252, 0.625, 0.4874, 0.375, 0.4874, 0.3002, 0.5, 0.3624, 0.5, 0.3624, 0.5068, 0.3002, 0.5068, 0.625, 0.5, 0.6376, 0.5, 0.6376, 0.5068, 0.625, 0.5068, 0.8647, 0.5, 0.875, 0.5, 0.875, 0.5068, 0.8647, 0.5068, 0.3624, 0.5, 0.375, 0.5, 0.375, 0.5068, 0.3624, 0.5068, 0.375, 0.5, 0.625, 0.5, 0.625, 0.5068, 0.375, 0.5068, 0.375, 0.1666, 0.625, 0.1666, 0.625, 0.2432, 0.375, 0.2432, 0.375, 0.0, 0.625, 0.0, 0.625, 0.006845, 0.375, 0.006845, 0.3216, 0.7184, 0.3002, 0.7432, 0.3002, 0.6689, 0.3624, 0.6689, 0.3624, 0.7432, 0.3444, 0.7355, 0.3444, 0.7305, 0.3353, 0.7305, 0.3307, 0.7184, 0.3307, 0.7135, 0.3216, 0.7135, 0.3307, 0.7184, 0.3353, 0.7305, 0.3353, 0.7355, 0.3002, 0.7432, 0.3216, 0.7184, 0.3444, 0.7355, 0.3624, 0.7432, 0.3002, 0.7432, 0.3353, 0.7355, 0.625, 0.6689, 0.6376, 0.6689, 0.6376, 0.7432, 0.625, 0.7432, 0.8647, 0.6689, 0.875, 0.6689, 0.875, 0.7432, 0.8647, 0.7432, 0.3624, 0.6689, 0.375, 0.6689, 0.375, 0.7432, 0.3624, 0.7432, 0.375, 0.6689, 0.625, 0.6689, 0.625, 0.7432, 0.375, 0.7432, 0.375, 0.6455, 0.625, 0.6455, 0.625, 0.6689, 0.375, 0.6689, 0.8647, 0.6455, 0.875, 0.6455, 0.875, 0.6689, 0.8647, 0.6689, 0.625, 0.6455, 0.6376, 0.6455, 0.6376, 0.6689, 0.625, 0.6689, 0.3444, 0.65, 0.3624, 0.6455, 0.3624, 0.6689, 0.3444, 0.6549, 0.3624, 0.6689, 0.3002, 0.6689, 0.3002, 0.6455, 0.3624, 0.6455, 0.3444, 0.65, 0.3353, 0.65, 0.3353, 0.6549, 0.3444, 0.6549, 0.375, 0.006845, 0.625, 0.006845, 0.625, 0.08113, 0.375, 0.08113, 0.3307, 0.5224, 0.3624, 0.5068, 0.3624, 0.5834, 0.3444, 0.5744, 0.3444, 0.5694, 0.3353, 0.5694, 0.3353, 0.5744, 0.3002, 0.5834, 0.3002, 0.5068, 0.3216, 0.5224, 0.3216, 0.5273, 0.3307, 0.5273, 0.3216, 0.5224, 0.3002, 0.5068, 0.3624, 0.5068, 0.3307, 0.5224, 0.3624, 0.5834, 0.3002, 0.5834, 0.3353, 0.5744, 0.3444, 0.5744, 0.625, 0.5068, 0.6376, 0.5068, 0.6376, 0.5834, 0.625, 0.5834, 0.8647, 0.5068, 0.875, 0.5068, 0.875, 0.5834, 0.8647, 0.5834, 0.3624, 0.5068, 0.375, 0.5068, 0.375, 0.5834, 0.3624, 0.5834, 0.375, 0.5068, 0.625, 0.5068, 0.625, 0.5834, 0.375, 0.5834, 0.375, 0.1423, 0.625, 0.1423, 0.625, 0.1666, 0.375, 0.1666, 0.375, 0.08113, 0.625, 0.08113, 0.625, 0.1045, 0.375, 0.1045, 0.3002, 0.6077, 0.3216, 0.618, 0.3216, 0.6229, 0.3002, 0.6455, 0.3002, 0.6077, 0.3624, 0.6077, 0.3624, 0.6455, 0.3002, 0.6455, 0.3216, 0.6229, 0.3307, 0.6229, 0.3307, 0.618, 0.3216, 0.618, 0.625, 0.6077, 0.6376, 0.6077, 0.6376, 0.6455, 0.625, 0.6455, 0.8647, 0.6077, 0.875, 0.6077, 0.875, 0.6455, 0.8647, 0.6455, 0.3624, 0.6077, 0.375, 0.6077, 0.375, 0.6455, 0.3624, 0.6455, 0.375, 0.6077, 0.625, 0.6077, 0.625, 0.6455, 0.375, 0.6455, 0.375, 0.5834, 0.625, 0.5834, 0.625, 0.6077, 0.375, 0.6077, 0.8647, 0.5834, 0.875, 0.5834, 0.875, 0.6077, 0.8647, 0.6077, 0.625, 0.5834, 0.6376, 0.5834, 0.6376, 0.6077, 0.625, 0.6077, 0.3002, 0.5834, 0.3624, 0.5834, 0.3624, 0.6077, 0.3002, 0.6077, 0.375, 0.1045, 0.625, 0.1045, 0.625, 0.1423, 0.375, 0.1423, 0.1353, 0.5834, 0.1994, 0.5834, 0.1994, 0.6077, 0.1353, 0.6077, 0.6998, 0.5834, 0.8006, 0.5834, 0.8006, 0.6077, 0.6998, 0.6077, 0.1775, 0.618, 0.1994, 0.6077, 0.1994, 0.6455, 0.1775, 0.6229, 0.1994, 0.6455, 0.1353, 0.6455, 0.1353, 0.6077, 0.1994, 0.6077, 0.1775, 0.618, 0.1681, 0.618, 0.1681, 0.6229, 0.1775, 0.6229, 0.1994, 0.5834, 0.1353, 0.5834, 0.1538, 0.5744, 0.1633, 0.5744, 0.1353, 0.5068, 0.1994, 0.5068, 0.1775, 0.5224, 0.1681, 0.5224, 0.1538, 0.5744, 0.1353, 0.5834, 0.1353, 0.5068, 0.1681, 0.5224, 0.1681, 0.5273, 0.1775, 0.5273, 0.1775, 0.5224, 0.1994, 0.5068, 0.1994, 0.5834, 0.1633, 0.5744, 0.1633, 0.5694, 0.1538, 0.5694, 0.1353, 0.6455, 0.1538, 0.65, 0.1538, 0.6549, 0.1353, 0.6689, 0.1353, 0.6455, 0.1994, 0.6455, 0.1994, 0.6689, 0.1353, 0.6689, 0.1538, 0.6549, 0.1633, 0.6549, 0.1633, 0.65, 0.1538, 0.65, 0.6998, 0.6455, 0.8006, 0.6455, 0.8006, 0.6689, 0.6998, 0.6689, 0.1994, 0.7432, 0.1353, 0.7432, 0.1538, 0.7355, 0.1633, 0.7355, 0.1681, 0.7184, 0.1538, 0.7305, 0.1538, 0.7355, 0.1353, 0.7432, 0.1353, 0.6689, 0.1994, 0.6689, 0.1994, 0.7432, 0.1633, 0.7355, 0.1633, 0.7305, 0.1704, 0.7184, 0.1775, 0.7184, 0.1775, 0.7135, 0.1681, 0.7135, 0.1704, 0.7184, 0.1633, 0.7305, 0.1538, 0.7305, 0.1681, 0.7184, 0.6998, 0.5, 0.8006, 0.5, 0.8006, 0.5068, 0.6998, 0.5068, 0.1353, 0.5, 0.1994, 0.5, 0.1994, 0.5068, 0.1353, 0.5068, 0.375, 0.2603, 0.625, 0.2603, 0.625, 0.3244, 0.375, 0.3244, 0.1353, 0.7432, 0.1994, 0.7432, 0.1994, 0.75, 0.1353, 0.75, 0.6998, 0.7432, 0.8006, 0.7432, 0.8006, 0.75, 0.6998, 0.75, 0.375, 0.8248, 0.625, 0.8248, 0.625, 0.9256, 0.375, 0.9256, 0.375, 0.7626, 0.625, 0.7626, 0.625, 0.8248, 0.375, 0.8248, 0.6376, 0.7432, 0.6998, 0.7432, 0.6998, 0.75, 0.6376, 0.75, 0.6376, 0.5, 0.6998, 0.5, 0.6998, 0.5068, 0.6376, 0.5068, 0.6647, 0.7355, 0.6998, 0.7432, 0.6376, 0.7432, 0.6556, 0.7355, 0.6693, 0.7184, 0.6715, 0.7184, 0.6647, 0.7305, 0.6556, 0.7305, 0.6693, 0.7135, 0.6693, 0.7184, 0.6556, 0.7305, 0.6556, 0.7355, 0.6376, 0.7432, 0.6376, 0.6689, 0.6998, 0.6689, 0.6998, 0.7432, 0.6647, 0.7355, 0.6647, 0.7305, 0.6715, 0.7184, 0.6784, 0.7184, 0.6784, 0.7135, 0.6647, 0.65, 0.6556, 0.65, 0.6376, 0.6455, 0.6998, 0.6455, 0.6998, 0.6689, 0.6376, 0.6689, 0.6556, 0.6549, 0.6647, 0.6549, 0.6376, 0.6689, 0.6376, 0.6455, 0.6556, 0.65, 0.6556, 0.6549, 0.6647, 0.5744, 0.6998, 0.5834, 0.6376, 0.5834, 0.6556, 0.5744, 0.6556, 0.5694, 0.6556, 0.5744, 0.6376, 0.5834, 0.6376, 0.5068, 0.6693, 0.5224, 0.6693, 0.5273, 0.6784, 0.5273, 0.6784, 0.5224, 0.6998, 0.5068, 0.6998, 0.5834, 0.6647, 0.5744, 0.6647, 0.5694, 0.6693, 0.5224, 0.6376, 0.5068, 0.6998, 0.5068, 0.6784, 0.5224, 0.6784, 0.6229, 0.6998, 0.6455, 0.6376, 0.6455, 0.6376, 0.6077, 0.6998, 0.6077, 0.6784, 0.618, 0.6693, 0.618, 0.6693, 0.6229, 0.6784, 0.618, 0.6998, 0.6077, 0.6998, 0.6455, 0.6784, 0.6229, 0.6376, 0.5834, 0.6998, 0.5834, 0.6998, 0.6077, 0.6376, 0.6077, 0.1994, 0.5834, 0.3002, 0.5834, 0.3002, 0.6077, 0.1994, 0.6077, 0.1994, 0.6455, 0.3002, 0.6455, 0.3002, 0.6689, 0.1994, 0.6689, 0.6998, 0.6455, 0.3002, 0.6455, 0.1994, 0.6455, 0.8006, 0.6455, 0.1994, 0.5, 0.3002, 0.5, 0.3002, 0.5068, 0.1994, 0.5068, 0.375, 0.3244, 0.625, 0.3244, 0.625, 0.4252, 0.375, 0.4252, 0.125, 0.7432, 0.1353, 0.7432, 0.1353, 0.75, 0.125, 0.75, 0.375, 0.25, 0.625, 0.25, 0.625, 0.2603, 0.375, 0.2603, 0.125, 0.5, 0.1353, 0.5, 0.1353, 0.5068, 0.125, 0.5068, 0.125, 0.6689, 0.1353, 0.6689, 0.1353, 0.7432, 0.125, 0.7432, 0.125, 0.5068, 0.1353, 0.5068, 0.1353, 0.5834, 0.125, 0.5834, 0.125, 0.6077, 0.1353, 0.6077, 0.1353, 0.6455, 0.125, 0.6455, 0.8006, 0.5834, 0.8647, 0.5834, 0.8647, 0.6077, 0.8006, 0.6077, 0.8006, 0.6455, 0.8006, 0.6077, 0.8225, 0.618, 0.8225, 0.6229, 0.8319, 0.618, 0.8225, 0.618, 0.8006, 0.6077, 0.8647, 0.6077, 0.8647, 0.6455, 0.8006, 0.6455, 0.8225, 0.6229, 0.8319, 0.6229, 0.8462, 0.5744, 0.8647, 0.5834, 0.8006, 0.5834, 0.8367, 0.5744, 0.8225, 0.5224, 0.8006, 0.5068, 0.8647, 0.5068, 0.8319, 0.5224, 0.8319, 0.5224, 0.8647, 0.5068, 0.8647, 0.5834, 0.8462, 0.5744, 0.8462, 0.5694, 0.8367, 0.5694, 0.8367, 0.5744, 0.8006, 0.5834, 0.8006, 0.5068, 0.8225, 0.5224, 0.8225, 0.5273, 0.8319, 0.5273, 0.8367, 0.6549, 0.8462, 0.6549, 0.8647, 0.6689, 0.8006, 0.6689, 0.8006, 0.6455, 0.8647, 0.6455, 0.8462, 0.65, 0.8367, 0.65, 0.8462, 0.65, 0.8647, 0.6455, 0.8647, 0.6689, 0.8462, 0.6549, 0.8462, 0.7355, 0.8647, 0.7432, 0.8006, 0.7432, 0.8367, 0.7355, 0.8225, 0.7184, 0.8319, 0.7184, 0.8367, 0.7305, 0.8367, 0.7355, 0.8006, 0.7432, 0.8225, 0.7184, 0.8006, 0.7432, 0.8006, 0.6689, 0.8647, 0.6689, 0.8647, 0.7432, 0.8462, 0.7355, 0.8462, 0.7305, 0.8367, 0.7305, 0.8319, 0.7184, 0.8319, 0.7135, 0.8225, 0.7135, 0.8006, 0.5, 0.8647, 0.5, 0.8647, 0.5068, 0.8006, 0.5068, 0.8006, 0.7432, 0.8647, 0.7432, 0.8647, 0.75, 0.8006, 0.75, 0.375, 0.9256, 0.625, 0.9256, 0.625, 0.9897, 0.375, 0.9897, 0.264, 0.6455, 0.264, 0.6077, 0.736, 0.6077, 0.736, 0.6455, 0.375, 0.7432, 0.625, 0.7432, 0.625, 0.75, 0.375, 0.75, 0.375, 0.9895, 0.625, 0.9895, 0.625, 1.0, 0.375, 1.0, 0.3649, 0.7432, 0.375, 0.7432, 0.375, 0.75, 0.3649, 0.75, 0.8645, 0.7432, 0.875, 0.7432, 0.875, 0.75, 0.8645, 0.75, 0.6351, 0.7432, 0.6376, 0.7432, 0.6376, 0.75, 0.6351, 0.75, 0.3555, 0.7432, 0.3624, 0.7432, 0.3624, 0.75, 0.3555, 0.75, 0.375, 0.7601, 0.625, 0.7601, 0.625, 0.7626, 0.375, 0.7626, 0.736, 0.6077, 0.264, 0.6077, 0.264, 0.5834, 0.736, 0.5834, 0.736, 0.5834, 0.264, 0.5834, 0.2668, 0.5834, 0.7332, 0.5834, 0.2668, 0.5834, 0.2847, 0.5834, 0.7153, 0.5834, 0.7332, 0.5834, 0.2847, 0.5834, 0.3449, 0.5834, 0.6551, 0.5834, 0.7153, 0.5834, 0.3449, 0.6077, 0.6551, 0.6077, 0.6551, 0.5834, 0.3449, 0.5834, 0.375, 0.0, 0.625, 0.0, 0.625, 0.006845, 0.375, 0.006845, 0.3555, 0.685, 0.3624, 0.685, 0.3624, 0.7432, 0.3555, 0.7432, 0.6351, 0.685, 0.6376, 0.685, 0.6376, 0.7432, 0.6351, 0.7432, 0.8645, 0.685, 0.875, 0.685, 0.875, 0.7432, 0.8645, 0.7432, 0.3649, 0.685, 0.375, 0.685, 0.375, 0.7432, 0.3649, 0.7432, 0.375, 0.685, 0.625, 0.685, 0.625, 0.7432, 0.375, 0.7432, 0.375, 0.6455, 0.625, 0.6455, 0.625, 0.6689, 0.375, 0.6689, 0.3649, 0.6455, 0.375, 0.6455, 0.375, 0.6689, 0.3649, 0.6689, 0.625, 0.6077, 0.625, 0.5834, 0.625, 0.5834, 0.625, 0.6077, 0.6351, 0.6455, 0.6376, 0.6455, 0.6376, 0.6689, 0.6351, 0.6689, 0.3555, 0.6455, 0.3624, 0.6455, 0.3624, 0.6689, 0.3555, 0.6689, 0.375, 0.07, 0.625, 0.07, 0.625, 0.08113, 0.375, 0.08113, 0.3555, 0.57, 0.3624, 0.57, 0.3624, 0.5834, 0.3555, 0.5834, 0.6351, 0.57, 0.6376, 0.57, 0.6376, 0.5834, 0.6351, 0.5834, 0.8645, 0.57, 0.875, 0.57, 0.875, 0.5834, 0.8645, 0.5834, 0.3649, 0.57, 0.375, 0.57, 0.375, 0.5834, 0.3649, 0.5834, 0.375, 0.57, 0.625, 0.57, 0.625, 0.5834, 0.375, 0.5834, 0.375, 0.1423, 0.625, 0.1423, 0.625, 0.1666, 0.375, 0.1666, 0.375, 0.08113, 0.625, 0.08113, 0.625, 0.1045, 0.375, 0.1045, 0.3555, 0.6077, 0.3624, 0.6077, 0.3624, 0.6455, 0.3555, 0.6455, 0.6351, 0.6077, 0.6376, 0.6077, 0.6376, 0.6455, 0.6351, 0.6455, 0.8645, 0.6077, 0.875, 0.6077, 0.875, 0.6455, 0.8645, 0.6455, 0.3649, 0.6077, 0.375, 0.6077, 0.375, 0.6455, 0.3649, 0.6455, 0.375, 0.6077, 0.625, 0.6077, 0.625, 0.6455, 0.375, 0.6455, 0.375, 0.5834, 0.625, 0.5834, 0.625, 0.6077, 0.375, 0.6077, 0.3649, 0.5834, 0.375, 0.5834, 0.375, 0.6077, 0.3649, 0.6077, 0.8645, 0.6455, 0.875, 0.6455, 0.875, 0.6455, 0.8645, 0.6455, 0.6351, 0.5834, 0.6376, 0.5834, 0.6376, 0.6077, 0.6351, 0.6077, 0.3555, 0.5834, 0.3624, 0.5834, 0.3624, 0.6077, 0.3555, 0.6077, 0.375, 0.1045, 0.625, 0.1045, 0.625, 0.1423, 0.375, 0.1423, 0.125, 0.5834, 0.1355, 0.5834, 0.1355, 0.6077, 0.125, 0.6077, 0.8621, 0.5834, 0.8645, 0.5834, 0.8645, 0.6077, 0.8621, 0.6077, 0.8621, 0.6077, 0.8645, 0.6077, 0.8645, 0.6455, 0.8621, 0.6455, 0.125, 0.6077, 0.1355, 0.6077, 0.1355, 0.6455, 0.125, 0.6455, 0.8621, 0.57, 0.8645, 0.57, 0.8645, 0.5834, 0.8621, 0.5834, 0.125, 0.57, 0.1355, 0.57, 0.1355, 0.5834, 0.125, 0.5834, 0.125, 0.6455, 0.1355, 0.6455, 0.1355, 0.6689, 0.125, 0.6689, 0.8621, 0.6455, 0.8645, 0.6455, 0.8645, 0.6689, 0.8621, 0.6689, 0.8621, 0.685, 0.8645, 0.685, 0.8645, 0.7432, 0.8621, 0.7432, 0.125, 0.685, 0.1355, 0.685, 0.1355, 0.7432, 0.125, 0.7432, 0.7153, 0.5068, 0.625, 0.4097, 0.625, 0.4097, 0.7153, 0.5068, 0.125, 0.7432, 0.1355, 0.7432, 0.1355, 0.75, 0.125, 0.75, 0.8621, 0.7432, 0.8645, 0.7432, 0.8645, 0.75, 0.8621, 0.75, 0.375, 0.9871, 0.625, 0.9871, 0.625, 0.9895, 0.375, 0.9895, 0.375, 0.9659, 0.625, 0.9659, 0.625, 0.9803, 0.375, 0.9803, 0.0, 0.0, 0.0, 0.0, 0.0, 0.0, 0.0, 0.0, 0.0, 0.0, 0.0, 0.0, 0.0, 0.0, 0.0, 0.0, 0.0, 0.0, 0.0, 0.0, 0.0, 0.0, 0.0, 0.0, 0.0, 0.0, 0.0, 0.0, 0.0, 0.0, 0.0, 0.0, 0.0, 0.0, 0.0, 0.0, 0.0, 0.0, 0.0, 0.0, 0.625, 0.3918, 0.7332, 0.5068, 0.7332, 0.5068, 0.625, 0.3918, 0.8409, 0.685, 0.8553, 0.685, 0.8553, 0.7432, 0.8409, 0.7432, 0.8409, 0.6455, 0.8553, 0.6455, 0.8553, 0.6689, 0.8409, 0.6689, 0.8409, 0.57, 0.8553, 0.57, 0.8553, 0.5834, 0.8409, 0.5834, 0.8409, 0.6077, 0.8553, 0.6077, 0.8553, 0.6455, 0.8409, 0.6455, 0.8409, 0.5834, 0.8553, 0.5834, 0.8553, 0.6077, 0.8409, 0.6077, 0.1379, 0.5834, 0.1447, 0.5834, 0.1447, 0.6077, 0.1379, 0.6077, 0.1379, 0.6077, 0.1447, 0.6077, 0.1447, 0.6455, 0.1379, 0.6455, 0.1379, 0.57, 0.1447, 0.57, 0.1447, 0.5834, 0.1379, 0.5834, 0.1379, 0.6455, 0.1447, 0.6455, 0.1447, 0.6689, 0.1379, 0.6689, 0.1379, 0.685, 0.1447, 0.685, 0.1447, 0.7432, 0.1379, 0.7432, 0.625, 0.3577, 0.625, 0.3405, 0.625, 0.3405, 0.625, 0.3577, 0.7332, 0.5068, 0.7153, 0.5068, 0.7153, 0.5068, 0.7332, 0.5068, 0.1379, 0.7432, 0.1447, 0.7432, 0.1447, 0.75, 0.1379, 0.75, 0.8621, 0.68, 0.8645, 0.68, 0.1355, 0.68, 0.1379, 0.68, 0.8409, 0.565, 0.8553, 0.565, 0.8553, 0.57, 0.8409, 0.57, 0.125, 0.565, 0.1355, 0.565, 0.1355, 0.57, 0.125, 0.57, 0.8621, 0.57, 0.8553, 0.57, 0.1447, 0.57, 0.1379, 0.57, 0.375, 0.565, 0.625, 0.565, 0.625, 0.57, 0.375, 0.57, 0.3649, 0.565, 0.375, 0.565, 0.375, 0.57, 0.3649, 0.57, 0.8645, 0.565, 0.875, 0.565, 0.875, 0.57, 0.8645, 0.57, 0.8553, 0.57, 0.8553, 0.565, 0.1447, 0.565, 0.1447, 0.57, 0.1379, 0.68, 0.1447, 0.68, 0.8553, 0.68, 0.8621, 0.68, 0.375, 0.1666, 0.625, 0.1666, 0.625, 0.18, 0.375, 0.18, 0.3555, 0.5576, 0.3624, 0.5576, 0.3624, 0.565, 0.3555, 0.565, 0.6351, 0.5576, 0.6376, 0.5576, 0.6376, 0.565, 0.6351, 0.565, 0.8645, 0.5576, 0.875, 0.5576, 0.875, 0.565, 0.8645, 0.565, 0.3649, 0.5576, 0.375, 0.5576, 0.375, 0.565, 0.3649, 0.565, 0.375, 0.5576, 0.625, 0.5576, 0.625, 0.565, 0.375, 0.565, 0.8621, 0.5576, 0.8645, 0.5576, 0.8645, 0.565, 0.8621, 0.565, 0.125, 0.5576, 0.1355, 0.5576, 0.1355, 0.565, 0.125, 0.565, 0.8409, 0.5576, 0.8553, 0.5576, 0.8553, 0.565, 0.8409, 0.565, 0.1379, 0.5576, 0.1447, 0.5576, 0.1447, 0.565, 0.1379, 0.565, 0.375, 0.18, 0.625, 0.18, 0.625, 0.185, 0.375, 0.185, 0.1379, 0.6689, 0.1447, 0.6689, 0.1447, 0.68, 0.1379, 0.68, 0.8409, 0.6689, 0.8553, 0.6689, 0.8553, 0.68, 0.8409, 0.68, 0.125, 0.6689, 0.1355, 0.6689, 0.1355, 0.68, 0.125, 0.68, 0.8621, 0.6689, 0.8645, 0.6689, 0.8645, 0.68, 0.8621, 0.68, 0.375, 0.06502, 0.625, 0.06502, 0.625, 0.07, 0.375, 0.07, 0.375, 0.6689, 0.625, 0.6689, 0.625, 0.68, 0.375, 0.68, 0.3649, 0.6689, 0.375, 0.6689, 0.375, 0.68, 0.3649, 0.68, 0.8645, 0.6689, 0.875, 0.6689, 0.875, 0.68, 0.8645, 0.68, 0.6351, 0.6689, 0.6376, 0.6689, 0.6376, 0.68, 0.6351, 0.68, 0.3555, 0.6689, 0.3624, 0.6689, 0.3624, 0.68, 0.3555, 0.68, 0.375, 0.006845, 0.625, 0.006845, 0.625, 0.06502, 0.375, 0.06502, 0.3649, 0.68, 0.6351, 0.68, 0.6376, 0.68, 0.3624, 0.68, 0.8409, 0.68, 0.8553, 0.68, 0.8553, 0.685, 0.8409, 0.685, 0.125, 0.68, 0.1355, 0.68, 0.1355, 0.685, 0.125, 0.685, 0.8621, 0.565, 0.1379, 0.565, 0.1447, 0.565, 0.8553, 0.565, 0.375, 0.68, 0.625, 0.68, 0.625, 0.685, 0.375, 0.685, 0.3649, 0.68, 0.375, 0.68, 0.375, 0.685, 0.3649, 0.685, 0.8645, 0.68, 0.875, 0.68, 0.875, 0.685, 0.8645, 0.685, 0.1379, 0.565, 0.8621, 0.565, 0.8645, 0.565, 0.1355, 0.565, 0.6445, 0.68, 0.3555, 0.68, 0.3624, 0.68, 0.6376, 0.68, 0.3449, 0.68, 0.3555, 0.68, 0.3555, 0.685, 0.3449, 0.685, 0.1447, 0.68, 0.1447, 0.685, 0.8553, 0.685, 0.8553, 0.68, 0.3449, 0.6689, 0.3555, 0.6689, 0.3555, 0.68, 0.3449, 0.68, 0.6376, 0.6689, 0.6445, 0.6689, 0.6445, 0.68, 0.6376, 0.68, 0.6376, 0.5576, 0.6445, 0.5576, 0.6445, 0.565, 0.6376, 0.565, 0.3449, 0.5576, 0.3555, 0.5576, 0.3555, 0.565, 0.3449, 0.565, 0.3449, 0.565, 0.3555, 0.565, 0.3555, 0.57, 0.3449, 0.57, 0.8621, 0.685, 0.8553, 0.685, 0.1447, 0.685, 0.1379, 0.685, 0.6376, 0.5834, 0.6445, 0.5834, 0.6445, 0.6077, 0.6376, 0.6077, 0.6376, 0.6077, 0.6445, 0.6077, 0.6445, 0.6455, 0.6376, 0.6455, 0.6376, 0.57, 0.6445, 0.57, 0.6445, 0.5834, 0.6376, 0.5834, 0.6376, 0.6455, 0.6445, 0.6455, 0.6445, 0.6689, 0.6376, 0.6689, 0.6376, 0.685, 0.6445, 0.685, 0.6445, 0.7432, 0.6376, 0.7432, 0.1355, 0.5576, 0.125, 0.5576, 0.625, 0.1924, 0.8645, 0.5576, 0.6376, 0.75, 0.6376, 0.7432, 0.6376, 0.7432, 0.6376, 0.75, 0.375, 0.7626, 0.625, 0.7626, 0.625, 0.7695, 0.375, 0.7695, 0.3449, 0.5834, 0.3555, 0.5834, 0.3555, 0.6077, 0.3449, 0.6077, 0.3449, 0.6077, 0.3555, 0.6077, 0.3555, 0.6455, 0.3449, 0.6455, 0.3449, 0.57, 0.3555, 0.57, 0.3555, 0.5834, 0.3449, 0.5834, 0.3449, 0.6455, 0.3555, 0.6455, 0.3555, 0.6689, 0.3449, 0.6689, 0.3449, 0.685, 0.3555, 0.685, 0.3555, 0.7432, 0.3449, 0.7432, 0.1355, 0.5576, 0.8645, 0.5576, 0.8621, 0.5576, 0.1379, 0.5576, 0.8621, 0.5576, 0.8553, 0.5576, 0.1447, 0.5576, 0.1379, 0.5576, 0.3449, 0.7432, 0.3555, 0.7432, 0.3555, 0.75, 0.3449, 0.75, 0.625, 0.68, 0.6351, 0.68, 0.6351, 0.685, 0.625, 0.685, 0.6445, 0.685, 0.3555, 0.685, 0.3555, 0.68, 0.6445, 0.68, 0.625, 0.6689, 0.6351, 0.6689, 0.6351, 0.68, 0.625, 0.68, 0.3624, 0.6689, 0.3649, 0.6689, 0.3649, 0.68, 0.3624, 0.68, 0.3624, 0.5576, 0.3649, 0.5576, 0.3649, 0.565, 0.3624, 0.565, 0.625, 0.5576, 0.6351, 0.5576, 0.6351, 0.565, 0.625, 0.565, 0.625, 0.565, 0.6351, 0.565, 0.6351, 0.57, 0.625, 0.57, 0.3555, 0.685, 0.6445, 0.685, 0.6376, 0.685, 0.3624, 0.685, 0.6351, 0.6689, 0.625, 0.6689, 0.625, 0.6689, 0.6351, 0.6689, 0.3624, 0.5834, 0.3649, 0.5834, 0.3649, 0.6077, 0.3624, 0.6077, 0.3624, 0.6077, 0.3649, 0.6077, 0.3649, 0.6455, 0.3624, 0.6455, 0.625, 0.6077, 0.6351, 0.6077, 0.6351, 0.6455, 0.625, 0.6455, 0.3624, 0.57, 0.3649, 0.57, 0.3649, 0.5834, 0.3624, 0.5834, 0.625, 0.57, 0.6351, 0.57, 0.6351, 0.5834, 0.625, 0.5834, 0.6351, 0.6077, 0.625, 0.6077, 0.625, 0.6077, 0.6351, 0.6077, 0.3624, 0.6455, 0.3649, 0.6455, 0.3649, 0.6689, 0.3624, 0.6689, 0.3624, 0.685, 0.3649, 0.685, 0.3649, 0.7432, 0.3624, 0.7432, 0.625, 0.685, 0.6351, 0.685, 0.6351, 0.7432, 0.625, 0.7432, 0.8553, 0.5576, 0.8409, 0.5576, 0.1591, 0.5576, 0.1447, 0.5576, 0.8409, 0.5576, 0.7845, 0.5576, 0.2155, 0.5576, 0.1591, 0.5576, 0.375, 0.75, 0.625, 0.75, 0.625, 0.7601, 0.375, 0.7601, 0.625, 0.7432, 0.6351, 0.7432, 0.6351, 0.75, 0.625, 0.75, 0.3624, 0.7432, 0.3649, 0.7432, 0.3649, 0.75, 0.3624, 0.75, 0.7845, 0.5068, 0.2155, 0.5068, 0.2155, 0.5576, 0.7845, 0.5576, 0.1379, 0.685, 0.1355, 0.685, 0.8645, 0.685, 0.8621, 0.685, 0.3624, 0.685, 0.6376, 0.685, 0.6351, 0.685, 0.3649, 0.685, 0.8553, 0.6689, 0.8621, 0.6689, 0.8621, 0.68, 0.8553, 0.68, 0.1355, 0.6689, 0.1379, 0.6689, 0.1379, 0.68, 0.1355, 0.68, 0.1355, 0.5576, 0.1379, 0.5576, 0.1379, 0.565, 0.1355, 0.565, 0.8553, 0.5576, 0.8621, 0.5576, 0.8621, 0.565, 0.8553, 0.565, 0.8645, 0.685, 0.1355, 0.685, 0.1355, 0.68, 0.8645, 0.68, 0.6351, 0.685, 0.6351, 0.68, 0.3649, 0.68, 0.3649, 0.685, 0.1355, 0.7432, 0.1379, 0.7432, 0.1379, 0.75, 0.1355, 0.75, 0.7673, 0.5068, 0.625, 0.3577, 0.625, 0.3577, 0.7673, 0.5068, 0.7845, 0.5068, 0.7673, 0.5068, 0.7673, 0.5068, 0.7845, 0.5068, 0.1355, 0.685, 0.1379, 0.685, 0.1379, 0.7432, 0.1355, 0.7432, 0.1355, 0.6455, 0.1379, 0.6455, 0.1379, 0.6689, 0.1355, 0.6689, 0.1355, 0.57, 0.1379, 0.57, 0.1379, 0.5834, 0.1355, 0.5834, 0.1355, 0.6077, 0.1379, 0.6077, 0.1379, 0.6455, 0.1355, 0.6455, 0.1355, 0.5834, 0.1379, 0.5834, 0.1379, 0.6077, 0.1355, 0.6077, 0.375, 0.9803, 0.625, 0.9803, 0.625, 0.9871, 0.375, 0.9871, 0.625, 0.9659, 0.625, 0.9659, 0.625, 0.9803, 0.625, 0.9803, 0.625, 0.9659, 0.625, 0.9659, 0.625, 0.9674, 0.625, 0.9674, 0.625, 0.9659, 0.625, 0.9659, 0.625, 0.9674, 0.625, 0.9674, 0.7673, 0.5, 0.7845, 0.5, 0.7845, 0.5068, 0.7673, 0.5068, 0.8553, 0.685, 0.8621, 0.685, 0.8621, 0.7432, 0.8553, 0.7432, 0.8553, 0.6455, 0.8621, 0.6455, 0.8621, 0.6689, 0.8553, 0.6689, 0.8553, 0.57, 0.8621, 0.57, 0.8621, 0.5834, 0.8553, 0.5834, 0.8553, 0.6077, 0.8621, 0.6077, 0.8621, 0.6455, 0.8553, 0.6455, 0.8553, 0.5834, 0.8621, 0.5834, 0.8621, 0.6077, 0.8553, 0.6077, 0.1379, 0.57, 0.1355, 0.57, 0.8645, 0.57, 0.8621, 0.57, 0.8645, 0.57, 0.1355, 0.57, 0.1355, 0.565, 0.8645, 0.565, 0.3649, 0.565, 0.6351, 0.565, 0.6376, 0.565, 0.3624, 0.565, 0.6445, 0.565, 0.3555, 0.565, 0.3624, 0.565, 0.6376, 0.565, 0.3555, 0.57, 0.3555, 0.565, 0.6445, 0.565, 0.6445, 0.57, 0.6445, 0.57, 0.6376, 0.57, 0.3624, 0.57, 0.3555, 0.57, 0.3649, 0.57, 0.3624, 0.57, 0.6376, 0.57, 0.6351, 0.57, 0.6351, 0.57, 0.6351, 0.565, 0.3649, 0.565, 0.3649, 0.57, 0.625, 0.6455, 0.6351, 0.6455, 0.6351, 0.6455, 0.625, 0.6455, 0.875, 0.6077, 0.8645, 0.6077, 0.8645, 0.6077, 0.875, 0.6077, 0.625, 0.6689, 0.625, 0.6455, 0.625, 0.6455, 0.625, 0.6689, 0.6351, 0.6455, 0.6351, 0.6689, 0.6351, 0.6689, 0.6351, 0.6455, 0.625, 0.5834, 0.6351, 0.5834, 0.6351, 0.5834, 0.625, 0.5834, 0.875, 0.6689, 0.8645, 0.6689, 0.8645, 0.6689, 0.875, 0.6689, 0.8645, 0.6689, 0.8645, 0.6455, 0.8645, 0.6455, 0.8645, 0.6689, 0.625, 0.1666, 0.625, 0.1423, 0.625, 0.1423, 0.625, 0.1666, 0.6351, 0.5834, 0.6351, 0.6077, 0.6351, 0.6077, 0.6351, 0.5834, 0.625, 0.1045, 0.625, 0.08113, 0.625, 0.08113, 0.625, 0.1045, 0.8645, 0.6077, 0.8645, 0.5834, 0.8645, 0.5834, 0.8645, 0.6077, 0.8645, 0.5834, 0.875, 0.5834, 0.875, 0.5834, 0.8645, 0.5834, 0.1447, 0.7432, 0.1591, 0.7432, 0.1591, 0.75, 0.1447, 0.75, 0.7153, 0.5, 0.7332, 0.5, 0.7332, 0.5068, 0.7153, 0.5068, 0.8409, 0.6689, 0.7642, 0.6689, 0.2358, 0.6689, 0.1591, 0.6689, 0.1447, 0.685, 0.1591, 0.685, 0.1591, 0.7432, 0.1447, 0.7432, 0.1447, 0.6455, 0.1591, 0.6455, 0.1591, 0.6689, 0.1447, 0.6689, 0.1447, 0.57, 0.1591, 0.57, 0.1591, 0.5834, 0.1447, 0.5834, 0.1447, 0.6077, 0.1591, 0.6077, 0.1591, 0.6455, 0.1447, 0.6455, 0.1447, 0.5834, 0.1591, 0.5834, 0.1591, 0.6077, 0.1447, 0.6077, 0.1447, 0.565, 0.1591, 0.565, 0.1591, 0.57, 0.1447, 0.57, 0.1447, 0.5576, 0.1591, 0.5576, 0.1591, 0.565, 0.1447, 0.565, 0.1447, 0.6689, 0.1591, 0.6689, 0.1591, 0.68, 0.1447, 0.68, 0.1447, 0.68, 0.1591, 0.68, 0.1591, 0.685, 0.1447, 0.685, 0.7642, 0.68, 0.8409, 0.68, 0.8409, 0.685, 0.7642, 0.685, 0.7642, 0.6689, 0.8409, 0.6689, 0.8409, 0.68, 0.7642, 0.68, 0.7845, 0.5576, 0.8409, 0.5576, 0.8409, 0.565, 0.7845, 0.565, 0.7845, 0.565, 0.8409, 0.565, 0.8409, 0.57, 0.7845, 0.57, 0.7845, 0.57, 0.8409, 0.57, 0.8409, 0.5834, 0.7845, 0.5834, 0.8409, 0.6689, 0.1591, 0.6689, 0.1591, 0.6455, 0.8409, 0.6455, 0.625, 0.8892, 0.625, 0.861, 0.625, 0.861, 0.625, 0.8892, 0.375, 0.8892, 0.625, 0.8892, 0.625, 0.9659, 0.375, 0.9659, 0.375, 0.7695, 0.625, 0.7695, 0.625, 0.7801, 0.375, 0.7801, 0.6376, 0.7432, 0.6445, 0.7432, 0.6445, 0.7432, 0.6376, 0.7432, 0.2155, 0.5068, 0.7845, 0.5068, 0.625, 0.3405, 0.2155, 0.5, 0.6445, 0.685, 0.6551, 0.685, 0.6551, 0.7432, 0.6445, 0.7432, 0.6445, 0.6455, 0.6551, 0.6455, 0.6551, 0.6689, 0.6445, 0.6689, 0.6445, 0.57, 0.6551, 0.57, 0.6551, 0.5834, 0.6445, 0.5834, 0.6445, 0.6077, 0.6551, 0.6077, 0.6551, 0.6455, 0.6445, 0.6455, 0.6445, 0.5834, 0.6551, 0.5834, 0.6551, 0.6077, 0.6445, 0.6077, 0.6445, 0.565, 0.6551, 0.565, 0.6551, 0.57, 0.6445, 0.57, 0.6445, 0.5576, 0.6551, 0.5576, 0.6551, 0.565, 0.6445, 0.565, 0.6445, 0.6689, 0.6551, 0.6689, 0.6551, 0.68, 0.6445, 0.68, 0.6445, 0.68, 0.6551, 0.68, 0.6551, 0.685, 0.6445, 0.685, 0.264, 0.7432, 0.3449, 0.7432, 0.3449, 0.75, 0.264, 0.75, 0.2668, 0.5068, 0.7332, 0.5068, 0.625, 0.3918, 0.2668, 0.5, 0.7332, 0.5068, 0.2668, 0.5068, 0.2668, 0.5576, 0.7332, 0.5576, 0.2847, 0.57, 0.3449, 0.57, 0.3449, 0.5834, 0.2847, 0.5834, 0.2847, 0.565, 0.3449, 0.565, 0.3449, 0.57, 0.2847, 0.57, 0.2847, 0.5576, 0.3449, 0.5576, 0.3449, 0.565, 0.2847, 0.565, 0.264, 0.6689, 0.3449, 0.6689, 0.3449, 0.68, 0.264, 0.68, 0.264, 0.68, 0.3449, 0.68, 0.3449, 0.685, 0.264, 0.685, 0.1591, 0.68, 0.2358, 0.68, 0.2358, 0.685, 0.1591, 0.685, 0.1591, 0.6689, 0.2358, 0.6689, 0.2358, 0.68, 0.1591, 0.68, 0.2327, 0.5576, 0.2358, 0.5576, 0.2358, 0.565, 0.2327, 0.565, 0.2327, 0.565, 0.2358, 0.565, 0.2358, 0.57, 0.2327, 0.57, 0.2327, 0.57, 0.2358, 0.57, 0.2358, 0.5834, 0.2327, 0.5834, 0.1591, 0.7432, 0.2358, 0.7432, 0.2358, 0.75, 0.1591, 0.75, 0.375, 0.861, 0.625, 0.861, 0.625, 0.8892, 0.375, 0.8892, 0.6445, 0.7432, 0.6551, 0.7432, 0.6551, 0.7432, 0.6445, 0.7432, 0.736, 0.685, 0.7642, 0.685, 0.7642, 0.7432, 0.736, 0.7432, 0.736, 0.6455, 0.7642, 0.6455, 0.7642, 0.6689, 0.736, 0.6689, 0.736, 0.57, 0.7642, 0.57, 0.7642, 0.5834, 0.736, 0.5834, 0.736, 0.6077, 0.7642, 0.6077, 0.7642, 0.6455, 0.736, 0.6455, 0.736, 0.5834, 0.7642, 0.5834, 0.7642, 0.6077, 0.736, 0.6077, 0.736, 0.565, 0.7642, 0.565, 0.7642, 0.57, 0.736, 0.57, 0.736, 0.5576, 0.7642, 0.5576, 0.7642, 0.565, 0.736, 0.565, 0.736, 0.6689, 0.7642, 0.6689, 0.7642, 0.68, 0.736, 0.68, 0.736, 0.68, 0.7642, 0.68, 0.7642, 0.685, 0.736, 0.685, 0.6551, 0.68, 0.736, 0.68, 0.736, 0.685, 0.6551, 0.685, 0.6551, 0.6689, 0.736, 0.6689, 0.736, 0.68, 0.6551, 0.68, 0.7332, 0.5576, 0.736, 0.5576, 0.736, 0.565, 0.7332, 0.565, 0.7332, 0.565, 0.736, 0.565, 0.736, 0.57, 0.7332, 0.57, 0.7332, 0.57, 0.736, 0.57, 0.736, 0.5834, 0.7332, 0.5834, 0.8409, 0.7432, 0.8553, 0.7432, 0.8553, 0.7432, 0.8409, 0.7432, 0.8409, 0.7432, 0.8424, 0.7432, 0.8424, 0.7432, 0.8409, 0.7432, 0.8409, 0.7432, 0.8424, 0.7432, 0.8424, 0.7432, 0.8409, 0.7432, 0.375, 0.7801, 0.625, 0.7801, 0.625, 0.861, 0.375, 0.861, 0.2358, 0.68, 0.264, 0.68, 0.264, 0.685, 0.2358, 0.685, 0.2358, 0.6689, 0.264, 0.6689, 0.264, 0.68, 0.2358, 0.68, 0.2358, 0.5576, 0.264, 0.5576, 0.264, 0.565, 0.2358, 0.565, 0.2358, 0.565, 0.264, 0.565, 0.264, 0.57, 0.2358, 0.57, 0.2358, 0.5834, 0.264, 0.5834, 0.264, 0.6077, 0.2358, 0.6077, 0.2358, 0.6077, 0.264, 0.6077, 0.264, 0.6455, 0.2358, 0.6455, 0.2358, 0.57, 0.264, 0.57, 0.264, 0.5834, 0.2358, 0.5834, 0.2358, 0.6455, 0.264, 0.6455, 0.264, 0.6689, 0.2358, 0.6689, 0.2358, 0.685, 0.264, 0.685, 0.264, 0.7432, 0.2358, 0.7432, 0.2358, 0.7432, 0.264, 0.7432, 0.264, 0.75, 0.2358, 0.75, 0.625, 0.3405, 0.7845, 0.5068, 0.7845, 0.5068, 0.625, 0.3405, 0.7153, 0.57, 0.7332, 0.57, 0.7332, 0.5834, 0.7153, 0.5834, 0.7153, 0.565, 0.7332, 0.565, 0.7332, 0.57, 0.7153, 0.57, 0.7153, 0.5576, 0.7332, 0.5576, 0.7332, 0.565, 0.7153, 0.565, 0.264, 0.5576, 0.2668, 0.5576, 0.2668, 0.565, 0.264, 0.565, 0.264, 0.565, 0.2668, 0.565, 0.2668, 0.57, 0.264, 0.57, 0.264, 0.57, 0.2668, 0.57, 0.2668, 0.5834, 0.264, 0.5834, 0.6551, 0.5576, 0.7153, 0.5576, 0.7153, 0.565, 0.6551, 0.565, 0.6551, 0.565, 0.7153, 0.565, 0.7153, 0.57, 0.6551, 0.57, 0.6551, 0.57, 0.7153, 0.57, 0.7153, 0.5834, 0.6551, 0.5834, 0.2327, 0.5068, 0.2327, 0.5, 0.625, 0.3577, 0.7673, 0.5068, 0.2668, 0.5576, 0.2847, 0.5576, 0.2847, 0.565, 0.2668, 0.565, 0.2668, 0.565, 0.2847, 0.565, 0.2847, 0.57, 0.2668, 0.57, 0.2668, 0.57, 0.2847, 0.57, 0.2847, 0.5834, 0.2668, 0.5834, 0.2668, 0.5, 0.2847, 0.5, 0.2847, 0.5068, 0.2668, 0.5068, 0.375, 0.3918, 0.625, 0.3918, 0.625, 0.4097, 0.375, 0.4097, 0.375, 0.3405, 0.625, 0.3405, 0.625, 0.3577, 0.375, 0.3577, 0.2155, 0.5, 0.2327, 0.5, 0.2327, 0.5068, 0.2155, 0.5068, 0.2155, 0.57, 0.2327, 0.57, 0.2327, 0.5834, 0.2155, 0.5834, 0.2155, 0.565, 0.2327, 0.565, 0.2327, 0.57, 0.2155, 0.57, 0.2155, 0.5576, 0.2327, 0.5576, 0.2327, 0.565, 0.2155, 0.565, 0.7642, 0.57, 0.7673, 0.57, 0.7673, 0.5834, 0.7642, 0.5834, 0.7642, 0.565, 0.7673, 0.565, 0.7673, 0.57, 0.7642, 0.57, 0.7642, 0.5576, 0.7673, 0.5576, 0.7673, 0.565, 0.7642, 0.565, 0.1591, 0.5576, 0.2155, 0.5576, 0.2155, 0.565, 0.1591, 0.565, 0.1591, 0.565, 0.2155, 0.565, 0.2155, 0.57, 0.1591, 0.57, 0.1591, 0.57, 0.2155, 0.57, 0.2155, 0.5834, 0.1591, 0.5834, 0.8409, 0.6455, 0.1591, 0.6455, 0.1591, 0.6077, 0.8409, 0.6077, 0.8409, 0.6077, 0.1591, 0.6077, 0.1591, 0.5834, 0.8409, 0.5834, 0.625, 0.4097, 0.625, 0.3918, 0.625, 0.3918, 0.625, 0.4097, 0.7673, 0.57, 0.7845, 0.57, 0.7845, 0.5834, 0.7673, 0.5834, 0.7673, 0.565, 0.7845, 0.565, 0.7845, 0.57, 0.7673, 0.57, 0.7673, 0.5576, 0.7845, 0.5576, 0.7845, 0.565, 0.7673, 0.565, 0.7673, 0.5068, 0.7845, 0.5068, 0.7845, 0.5576, 0.7673, 0.5576, 0.1591, 0.5834, 0.2155, 0.5834, 0.7845, 0.5834, 0.8409, 0.5834, 0.2155, 0.5068, 0.2327, 0.5068, 0.2327, 0.5576, 0.2155, 0.5576, 0.2668, 0.5068, 0.2847, 0.5068, 0.2847, 0.5576, 0.2668, 0.5576, 0.2327, 0.5068, 0.7673, 0.5068, 0.7673, 0.5576, 0.2327, 0.5576, 0.7153, 0.5068, 0.7332, 0.5068, 0.7332, 0.5576, 0.7153, 0.5576, 0.7673, 0.5576, 0.7642, 0.5576, 0.2358, 0.5576, 0.2327, 0.5576, 0.7642, 0.5576, 0.736, 0.5576, 0.264, 0.5576, 0.2358, 0.5576, 0.2155, 0.5834, 0.2327, 0.5834, 0.7673, 0.5834, 0.7845, 0.5834, 0.7673, 0.5834, 0.2327, 0.5834, 0.2358, 0.5834, 0.7642, 0.5834, 0.7642, 0.5834, 0.2358, 0.5834, 0.2358, 0.6077, 0.7642, 0.6077, 0.7642, 0.6077, 0.2358, 0.6077, 0.2358, 0.6455, 0.7642, 0.6455, 0.736, 0.5576, 0.7332, 0.5576, 0.2668, 0.5576, 0.264, 0.5576, 0.3649, 0.5576, 0.6351, 0.5576, 0.625, 0.5576, 0.375, 0.5576, 0.3649, 0.5576, 0.3624, 0.5576, 0.6376, 0.5576, 0.6351, 0.5576, 0.3624, 0.5576, 0.3555, 0.5576, 0.6445, 0.5576, 0.6376, 0.5576, 0.7642, 0.6455, 0.2358, 0.6455, 0.2358, 0.6689, 0.7642, 0.6689, 0.3449, 0.6455, 0.6551, 0.6455, 0.6551, 0.6077, 0.3449, 0.6077, 0.3449, 0.6455, 0.3449, 0.6689, 0.6551, 0.6689, 0.6551, 0.6455, 0.264, 0.6689, 0.264, 0.6455, 0.736, 0.6455, 0.736, 0.6689, 0.3449, 0.5576, 0.2847, 0.5576, 0.7153, 0.5576, 0.6551, 0.5576, 0.3449, 0.5576, 0.6551, 0.5576, 0.6445, 0.5576, 0.3555, 0.5576, 0.3449, 0.6689, 0.264, 0.6689, 0.736, 0.6689, 0.6551, 0.6689, 0.7153, 0.5068, 0.2847, 0.5068, 0.2847, 0.5, 0.625, 0.4097, 0.2847, 0.5068, 0.7153, 0.5068, 0.7153, 0.5576, 0.2847, 0.5576, 0.375, 0.185, 0.625, 0.185, 0.625, 0.1924, 0.375, 0.1924, 0.8621, 0.7432, 0.8621, 0.75, 0.8621, 0.75, 0.8621, 0.7432, 0.625, 0.7801, 0.625, 0.7695, 0.625, 0.7695, 0.625, 0.7801, 0.8553, 0.7432, 0.8621, 0.7432, 0.8621, 0.7432, 0.8553, 0.7432, 0.625, 0.9871, 0.625, 0.9803, 0.625, 0.9803, 0.625, 0.9871, 0.736, 0.7432, 0.7642, 0.7432, 0.7642, 0.7432, 0.736, 0.7432, 0.0, 0.0, 0.0, 0.0, 0.0, 0.0, 0.0, 0.0, 0.0, 0.0, 0.0, 0.0, 0.0, 0.0, 0.0, 0.0, 0.0, 0.0, 0.0, 0.0, 0.0, 0.0, 0.0, 0.0, 0.625, 0.9659, 0.625, 0.9659, 0.625, 0.8892, 0.625, 0.8892, 0.625, 0.9659, 0.625, 0.9659, 0.625, 0.9441, 0.625, 0.9441, 0.625, 0.9659, 0.625, 0.9659, 0.625, 0.9441, 0.625, 0.9441, 0.625, 0.7695, 0.625, 0.7626, 0.625, 0.7626, 0.625, 0.7695, 0.625, 0.8057, 0.625, 0.861, 0.625, 0.7801, 0.625, 0.7824, 0.625, 0.7824, 0.625, 0.7801, 0.625, 0.861, 0.625, 0.8057, 0.625, 0.8057, 0.625, 0.8057, 0.625, 0.861, 0.625, 0.861, 0.625, 0.8057, 0.625, 0.8057, 0.625, 0.7824, 0.625, 0.7824, 0.625, 0.7801, 0.625, 0.7801, 0.625, 0.7824, 0.625, 0.7824, 0.375, 0.1276, 0.375, 0.2282, 0.625, 0.2282, 0.625, 0.1276, 0.375, 0.5218, 0.375, 0.6224, 0.625, 0.6224, 0.625, 0.5218, 0.1407, 0.6224, 0.375, 0.6224, 0.375, 0.5218, 0.1407, 0.5218, 0.125, 0.5218, 0.125, 0.6224, 0.875, 0.5218, 0.8593, 0.5218, 0.625, 0.5218, 0.625, 0.6224, 0.8593, 0.6224, 0.875, 0.6224, 0.625, 0.2282, 0.625, 0.1276, 0.375, 0.1276, 0.375, 0.2282, 0.375, 0.5218, 0.375, 0.6224, 0.625, 0.6224, 0.625, 0.5218, 0.125, 0.5218, 0.125, 0.6224, 0.375, 0.6224, 0.375, 0.5218, 0.625, 0.6224, 0.875, 0.6224, 0.875, 0.5218, 0.625, 0.5218, 0.625, 0.2282, 0.625, 0.1276, 0.375, 0.1276, 0.375, 0.2282, 0.375, 0.5218, 0.375, 0.6224, 0.625, 0.6224, 0.625, 0.5218, 0.125, 0.5218, 0.125, 0.6224, 0.1407, 0.6224, 0.375, 0.6224, 0.375, 0.5218, 0.1407, 0.5218, 0.875, 0.6224, 0.875, 0.5218, 0.8593, 0.5218, 0.625, 0.5218, 0.625, 0.6224, 0.8593, 0.6224, 0.625, 0.2282, 0.625, 0.1276, 0.375, 0.1276, 0.375, 0.2282, 0.375, 0.5218, 0.375, 0.6224, 0.625, 0.6224, 0.625, 0.5218, 0.125, 0.5218, 0.125, 0.6224, 0.375, 0.6224, 0.375, 0.5218, 0.875, 0.5218, 0.625, 0.5218, 0.625, 0.6224, 0.875, 0.6224, 0.1353, 0.6455, 0.8645, 0.6455, 0.875, 0.6455, 0.125, 0.6455, 0.1353, 0.6455, 0.1353, 0.6689, 0.8645, 0.6689, 0.8645, 0.6455, 0.1353, 0.6689, 0.125, 0.6689, 0.875, 0.6689, 0.8645, 0.6689, 0.125, 0.6455, 0.875, 0.6455, 0.625, 0.08113, 0.125, 0.6689, 0.3624, 0.6455, 0.6351, 0.6455, 0.6351, 0.6689, 0.3624, 0.6689, 0.1353, 0.6077, 0.125, 0.6077, 0.875, 0.6077, 0.8645, 0.6077, 0.1353, 0.5834, 0.8645, 0.5834, 0.875, 0.5834, 0.125, 0.5834, 0.125, 0.5834, 0.875, 0.5834, 0.625, 0.1423, 0.125, 0.6077, 0.1353, 0.6077, 0.8645, 0.6077, 0.8645, 0.5834, 0.1353, 0.5834, 0.375, 0.5834, 0.625, 0.5834, 0.6351, 0.5834, 0.3624, 0.5834, 0.375, 0.6077, 0.625, 0.6077, 0.625, 0.5834, 0.375, 0.5834, 0.3624, 0.6455, 0.375, 0.6455, 0.625, 0.6455, 0.6351, 0.6455, 0.3624, 0.6689, 0.6351, 0.6689, 0.625, 0.6689, 0.375, 0.6689, 0.3624, 0.6077, 0.6351, 0.6077, 0.625, 0.6077, 0.375, 0.6077, 0.3624, 0.6077, 0.3624, 0.5834, 0.6351, 0.5834, 0.6351, 0.6077, 0.0, 0.0, 0.375, 0.8248, 0.375, 0.9256, 0.0, 0.0, 0.0, 0.0, 0.0, 0.0, 0.0, 0.0, 0.0, 0.0, 0.0, 0.0, 0.0, 0.0, 0.375, 0.8248, 0.0, 0.0, 0.6376, 0.7432, 0.3002, 0.7432, 0.375, 0.9256, 0.1994, 0.7432, 0.8621, 0.7432, 0.0, 0.0, 0.1994, 0.7432, 0.3002, 0.7432, 0.6376, 0.7432, 0.6546, 0.7432, 0.6642, 0.7432, 0.7373, 0.7432, 0.7628, 0.7432, 0.8321, 0.7432, 0.8451, 0.7432, 0.8621, 0.7432, 0.4522, 0.0, 0.4122, 0.0, 0.4122, 0.25, 0.4522, 0.25, 0.4122, 0.5, 0.4522, 0.5, 0.4522, 0.25, 0.4122, 0.25, 0.4522, 0.5, 0.4122, 0.5, 0.4122, 0.75, 0.4522, 0.75, 0.4522, 0.75, 0.4122, 0.75, 0.4122, 1.0, 0.4522, 1.0, 0.4522, 0.0, 0.4122, 0.0, 0.4122, 0.25, 0.4522, 0.25, 0.4122, 0.5, 0.4522, 0.5, 0.4522, 0.25, 0.4122, 0.25, 0.4522, 0.5, 0.4122, 0.5, 0.4122, 0.75, 0.4522, 0.75, 0.4522, 0.75, 0.4122, 0.75, 0.4122, 1.0, 0.4522, 1.0, 0.4522, 0.0, 0.4122, 0.0, 0.4122, 0.25, 0.4522, 0.25, 0.4122, 0.5, 0.4522, 0.5, 0.4522, 0.25, 0.4122, 0.25, 0.4522, 0.5, 0.4122, 0.5, 0.4122, 0.75, 0.4522, 0.75, 0.4122, 1.0, 0.4522, 1.0, 0.4522, 0.75, 0.4122, 0.75, 0.4522, 0.0, 0.4122, 0.0, 0.4122, 0.25, 0.4522, 0.25, 0.4122, 0.5, 0.4522, 0.5, 0.4522, 0.25, 0.4122, 0.25, 0.4522, 0.5, 0.4122, 0.5, 0.4122, 0.75, 0.4522, 0.75, 0.4522, 0.75, 0.4122, 0.75, 0.4122, 1.0, 0.4522, 1.0, 0.4522, 0.0, 0.4122, 0.0, 0.4122, 0.25, 0.4522, 0.25, 0.4122, 0.5, 0.4522, 0.5, 0.4522, 0.25, 0.4122, 0.25, 0.4522, 0.5, 0.4122, 0.5, 0.4122, 0.75, 0.4522, 0.75, 0.4522, 0.75, 0.4122, 0.75, 0.4122, 1.0, 0.4522, 1.0, 0.4522, 0.0, 0.4122, 0.0, 0.4122, 0.25, 0.4522, 0.25, 0.4122, 0.5, 0.4522, 0.5, 0.4522, 0.25, 0.4122, 0.25, 0.4522, 0.5, 0.4122, 0.5, 0.4122, 0.75, 0.4522, 0.75, 0.4522, 0.75, 0.4122, 0.75, 0.4122, 1.0, 0.4522, 1.0, 0.4349, 0.0, 0.4349, 0.0, 0.4349, 0.0, 0.3949, 0.0, 0.3949, 0.0, 0.3949, 0.25, 0.4349, 0.25, 0.4349, 0.25, 0.3949, 0.25, 0.4349, 0.5, 0.3949, 0.5, 0.3949, 0.5, 0.4349, 0.5, 0.4349, 0.75, 0.3949, 0.75, 0.3949, 0.75, 0.4349, 0.75, 0.3949, 0.0, 0.3949, 0.0, 0.4349, 0.0, 0.4349, 0.0, 0.4349, 0.25, 0.3949, 0.25, 0.3949, 0.25, 0.4349, 0.25, 0.3949, 0.5, 0.4349, 0.5, 0.4349, 0.5, 0.3949, 0.5, 0.4349, 0.75, 0.3949, 0.75, 0.3949, 0.75, 0.4349, 0.75, 0.4522, 0.0, 0.4522, 0.0, 0.4122, 0.0, 0.4122, 0.0, 0.4122, 0.0, 0.4122, 0.25, 0.4522, 0.25, 0.4522, 0.25, 0.4122, 0.25, 0.4522, 0.5, 0.4122, 0.5, 0.4122, 0.5, 0.4522, 0.5, 0.4522, 0.75, 0.4122, 0.75, 0.4122, 0.75, 0.4522, 0.75, 0.4122, 0.0, 0.4122, 0.0, 0.4522, 0.0, 0.4522, 0.0, 0.4122, 0.25, 0.4522, 0.25, 0.4522, 0.25, 0.4122, 0.25, 0.4122, 0.5, 0.4522, 0.5, 0.4522, 0.5, 0.4122, 0.5, 0.4522, 0.75, 0.4122, 0.75, 0.4122, 0.75, 0.4522, 0.75, 0.3949, 0.0, 0.3949, 0.0, 0.4349, 0.0, 0.4349, 0.0, 0.3949, 0.25, 0.4349, 0.25, 0.4349, 0.25, 0.3949, 0.25, 0.3949, 0.5, 0.4349, 0.5, 0.4349, 0.5, 0.3949, 0.5, 0.4349, 0.75, 0.3949, 0.75, 0.3949, 0.75, 0.4349, 0.75, 0.4122, 0.0, 0.4122, 0.0, 0.4522, 0.0, 0.4522, 0.0, 0.4122, 0.25, 0.4522, 0.25, 0.4522, 0.25, 0.4122, 0.25, 0.4122, 0.5, 0.4522, 0.5, 0.4522, 0.5, 0.4122, 0.5, 0.4522, 0.75, 0.4122, 0.75, 0.4122, 0.75, 0.4522, 0.75, 0.1994, 0.6077, 0.8006, 0.6077, 0.8006, 0.6455, 0.1994, 0.6455, 0.6998, 0.6077, 0.8006, 0.6077, 0.1994, 0.6077, 0.3002, 0.6077, 0.6998, 0.6077, 0.3002, 0.6077, 0.3002, 0.6455, 0.6998, 0.6455, 0.6998, 0.6689, 0.3002, 0.6689, 0.3002, 0.7432, 0.6998, 0.7432, 0.3002, 0.7432, 0.1994, 0.7432, 0.8006, 0.7432, 0.6998, 0.7432, 0.1994, 0.6689, 0.8006, 0.6689, 0.8006, 0.7432, 0.1994, 0.7432, 0.6998, 0.6689, 0.8006, 0.6689, 0.1994, 0.6689, 0.3002, 0.6689, 0.1994, 0.5834, 0.1994, 0.5068, 0.8006, 0.5068, 0.8006, 0.5834, 0.3002, 0.5068, 0.6998, 0.5068, 0.8006, 0.5068, 0.1994, 0.5068, 0.6998, 0.5834, 0.6998, 0.5068, 0.3002, 0.5068, 0.3002, 0.5834, 0.3002, 0.5834, 0.1994, 0.5834, 0.8006, 0.5834, 0.6998, 0.5834, 0.264, 0.685, 0.736, 0.685, 0.736, 0.7432, 0.264, 0.7432, 0.736, 0.685, 0.264, 0.685, 0.3449, 0.685, 0.6551, 0.685, 0.3449, 0.685, 0.3449, 0.7432, 0.6551, 0.7432, 0.6551, 0.685, 0.264, 0.7432, 0.736, 0.7432, 0.0, 0.0, 0.3449, 0.7432, 0.2358, 0.7432, 0.1591, 0.7432, 0.0, 0.0, 0.0, 0.0, 0.2358, 0.685, 0.2358, 0.7432, 0.7642, 0.7432, 0.7642, 0.685, 0.1591, 0.685, 0.8409, 0.685, 0.8409, 0.7432, 0.1591, 0.7432, 0.7642, 0.685, 0.8409, 0.685, 0.1591, 0.685, 0.2358, 0.685, 0.625, 0.6455, 0.375, 0.6455, 0.375, 0.6689, 0.625, 0.6689])
me_cube_001.update()

# ---- objects
ob_battery = bpy.data.objects.new('battery', me_cube_004)
ob_top = bpy.data.objects.new('Top', me_cube_001)

# ---- transforms, parenting, visibility, modifiers, constraints
ob_battery.location = (0.0, 0.0, 0.0)
ob_battery.scale = (6.731, 13.97, 1.626)
ob_top.location = (0.0, 0.0, 2.893)
ob_top.scale = (7.931, 15.17, 0.4)

# ---- collection membership
col_collection.objects.link(ob_battery)
col_collection.objects.link(ob_top)

# ---- scene / render settings (as saved in the file)
scene.frame_start = 1; scene.frame_end = 250; scene.frame_set(1)
scene.render.engine = 'BLENDER_EEVEE_NEXT'
scene.cycles.sampling_pattern = 'TABULATED_SOBOL'
scene.view_settings.view_transform = 'Filmic'
bpy.context.view_layer.update()

# ---- added for rendering (the .blend has no active camera and no usable light): camera, sun
cam_auto = bpy.data.cameras.new('AutoCamera')
cam_auto.lens = 50.0
cam_auto.sensor_width = 36.0
cam_auto.clip_end = 1000.0
ob_auto_camera = bpy.data.objects.new('AutoCamera', cam_auto)
scene.collection.objects.link(ob_auto_camera)
ob_auto_camera.location = (32.115, -38.538, 26.126)
ob_auto_camera.rotation_euler = (1.09748, -7.21219e-08, 0.694738)
scene.camera = ob_auto_camera
light_auto_sun = bpy.data.lights.new('AutoSun', 'SUN')
light_auto_sun.energy = 3.0
light_auto_sun.angle = 0.0523599
ob_auto_sun = bpy.data.objects.new('AutoSun', light_auto_sun)
scene.collection.objects.link(ob_auto_sun)
ob_auto_sun.rotation_euler = (0.872665, 0.174533, 0.523599)
bpy.context.view_layer.update()
